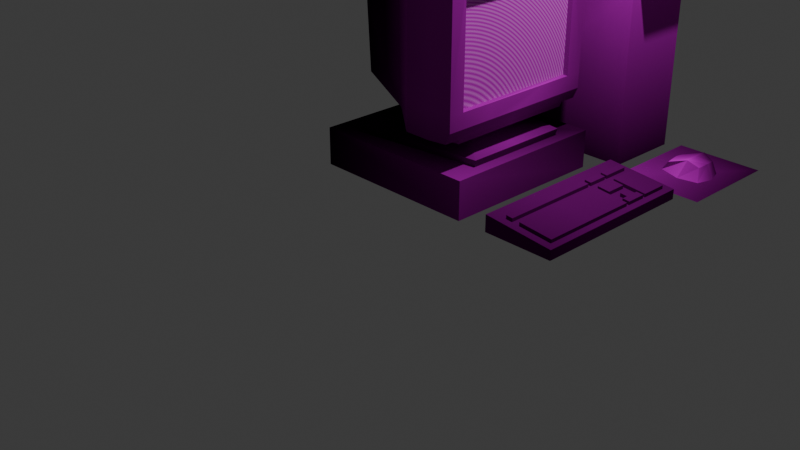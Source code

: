 # Source: ps1-pc.blend  (saved by Blender 4.3.34; exported with 4.5.12 LTS)
import bpy
from mathutils import Matrix  # noqa: F401  (used for matrix-valued properties, if any)

bpy.ops.wm.read_factory_settings(use_empty=True)
scene = bpy.context.scene
scene.name = 'Scene'

# ---- collections
col_collection = bpy.data.collections.new('Collection'); scene.collection.children.link(col_collection)
col_objects = bpy.data.collections.new('Objects'); scene.collection.children.link(col_objects)

# ---- images (referenced by path relative to the original .blend; pixels are not part of the script)
import os
ASSET_DIR = os.environ.get("B2B_ASSET_DIR", "")  # directory of the original .blend (textures are referenced by path, not embedded)
HERE = os.path.dirname(os.path.abspath(__file__))  # packed textures are extracted next to this script under _unpacked/

def load_image(name, relpath, width, height, colorspace="sRGB"):
    """Load a texture the original file referenced (path relative to the .blend, or extracted next to this script)."""
    p = next((c for c in (os.path.join(HERE, relpath), os.path.join(ASSET_DIR, relpath)) if relpath and os.path.exists(c)), "")
    if p:
        img = bpy.data.images.load(p, check_existing=True)
        img.name = name
    else:  # same state as the original file: an image datablock whose file is absent (Cycles renders it pink)
        img = bpy.data.images.new(name, width, height)
        img.source = "FILE"
        img.filepath = "//" + (relpath or name)
    img.colorspace_settings.name = colorspace
    return img
img_pc_parts_texture_png = load_image('pc-parts-texture.png', 'textures/pc-parts-texture.png', 1024, 1024, 'sRGB')
img_smpte_texture_png = load_image('smpte-texture.png', 'textures/smpte-texture.png', 1024, 1024, 'sRGB')

# ---- materials (node trees are filled in below, after node groups)
mat_ps1shading = bpy.data.materials.new('PS1Shading')
mat_ps1shading.alpha_threshold = 0.0
mat_ps1shading.roughness = 0.5
mat_ps1shading.line_color = (0.0, 0.0, 0.0, 1.0)
mat_screen = bpy.data.materials.new('Screen')

# ---- material node trees
mat_ps1shading.use_nodes = True; mat_ps1shading.node_tree.nodes.clear()
_N = mat_ps1shading.node_tree.nodes; _L = mat_ps1shading.node_tree.links
n0 = _N.new('ShaderNodeOutputMaterial'); n0.name = 'Material Output'; n0.location = (471, 305)
n1 = _N.new('ShaderNodeBsdfDiffuse'); n1.name = 'Diffuse BSDF'; n1.location = (298, 289)
n1.inputs[1].default_value = 1.0
n2 = _N.new('ShaderNodeTexImage'); n2.name = 'Image Texture'; n2.location = (-185, 314)
n2.image = img_pc_parts_texture_png
n2.interpolation = 'Closest'
n3 = _N.new('ShaderNodeMix'); n3.name = 'Mix'; n3.location = (123, 297)
n3.data_type = 'RGBA'
n3.blend_type = 'MULTIPLY'
n3.inputs[0].default_value = 0.975
n4 = _N.new('ShaderNodeVertexColor'); n4.name = 'Color Attribute'; n4.location = (-139, 1)
n4.layer_name = 'Color'
_L.new(n1.outputs[0], n0.inputs[0])
_L.new(n3.outputs[2], n1.inputs[0])
_L.new(n2.outputs[0], n3.inputs[6])
_L.new(n4.outputs[0], n3.inputs[7])
n0.is_active_output = True
mat_screen.use_nodes = True; mat_screen.node_tree.nodes.clear()
_N = mat_screen.node_tree.nodes; _L = mat_screen.node_tree.links
n0 = _N.new('ShaderNodeOutputMaterial'); n0.name = 'Material Output'; n0.location = (1098, 189)
n1 = _N.new('ShaderNodeBsdfDiffuse'); n1.name = 'Diffuse BSDF'; n1.location = (865, 184)
n1.inputs[1].default_value = 1.0
n2 = _N.new('ShaderNodeTexImage'); n2.name = 'Image Texture'; n2.location = (-184, 308)
n2.image = img_smpte_texture_png
n2.interpolation = 'Closest'
n3 = _N.new('ShaderNodeMix'); n3.name = 'Mix'; n3.location = (220, 396)
n3.data_type = 'RGBA'
n3.blend_type = 'MULTIPLY'
n3.inputs[0].default_value = 0.3812
n4 = _N.new('ShaderNodeVertexColor'); n4.name = 'Color Attribute'; n4.location = (-77, 29)
n4.layer_name = 'Color'
n5 = _N.new('ShaderNodeMapping'); n5.name = 'Mapping'; n5.location = (-407, 297)
n6 = _N.new('ShaderNodeTexCoord'); n6.name = 'Texture Coordinate'; n6.location = (-597, 300)
n7 = _N.new('ShaderNodeCombineXYZ'); n7.name = 'Combine XYZ'; n7.location = (-594, 41)
n8 = _N.new('ShaderNodeMath'); n8.name = 'Math'; n8.location = (-824, -33)
n8.operation = 'MULTIPLY'
n8.inputs[1].default_value = -0.05
n9 = _N.new('ShaderNodeMix'); n9.name = 'Mix.001'; n9.location = (589, 99)
n9.data_type = 'RGBA'
n9.blend_type = 'ADD'
n9.inputs[0].default_value = 0.2597
n10 = _N.new('ShaderNodeTexWave'); n10.name = 'Wave Texture'; n10.location = (280, -87)
n10.wave_type = 'RINGS'
n10.rings_direction = 'SPHERICAL'
n10.inputs[1].default_value = 26.9
n10.inputs[3].default_value = 0.0
n10.inputs[4].default_value = 5.0
n10.inputs[5].default_value = 0.3878
n11 = _N.new('ShaderNodeValue'); n11.name = 'Value'; n11.location = (-1020, -107)
n11.outputs[0].default_value = 223.0
n12 = _N.new('ShaderNodeMath'); n12.name = 'Math.001'; n12.location = (-135, -136)
n12.operation = 'MULTIPLY'
n12.inputs[1].default_value = 0.1
n13 = _N.new('ShaderNodeValue'); n13.name = 'Value.001'; n13.location = (77, -328)
n13.outputs[0].default_value = 223.0
_L.new(n4.outputs[0], n3.inputs[7])
_L.new(n1.outputs[0], n0.inputs[0])
_L.new(n5.outputs[0], n2.inputs[0])
_L.new(n8.outputs[0], n7.inputs[0])
_L.new(n6.outputs[2], n5.inputs[0])
_L.new(n3.outputs[2], n9.inputs[6])
_L.new(n9.outputs[2], n1.inputs[0])
_L.new(n7.outputs[0], n5.inputs[1])
_L.new(n2.outputs[0], n3.inputs[6])
_L.new(n10.outputs[0], n9.inputs[7])
_L.new(n11.outputs[0], n8.inputs[0])
_L.new(n13.outputs[0], n10.inputs[6])
n0.is_active_output = True

# ---- world
world_world = bpy.data.worlds.new('World'); scene.world = world_world
world_world.use_nodes = True; world_world.node_tree.nodes.clear()
_N = world_world.node_tree.nodes; _L = world_world.node_tree.links
n0 = _N.new('ShaderNodeOutputWorld'); n0.name = 'World Output'; n0.location = (300, 300)
n1 = _N.new('ShaderNodeBackground'); n1.name = 'Background'; n1.location = (10, 300)
n1.inputs[0].default_value = (0.05088, 0.05088, 0.05088, 1.0)
_L.new(n1.outputs[0], n0.inputs[0])
n0.is_active_output = True
world_world.color = (0.05088, 0.05088, 0.05088)
world_world.sun_shadow_jitter_overblur = 0.0

# ---- cameras
cam_camera = bpy.data.cameras.new('Camera')
cam_camera.clip_end = 100.0
cam_camera.ortho_scale = 7.314

# ---- lights
light_light = bpy.data.lights.new('Light', 'POINT')
light_light.energy = 1000.0
light_light.shadow_soft_size = 0.1

# ---- meshes
me_tower = bpy.data.meshes.new('Tower')
me_tower.from_pydata([(1.0, 1.0, 1.0), (1.0, 1.0, -1.0), (1.0, 0.1752, 1.0), (1.0, 0.1752, -1.0), (-1.0, 1.0, 1.0), (-1.0, 1.0, -1.0), (-1.0, 0.1752, 1.0), (-1.0, 0.1752, -1.0), (1.0, 1.0, 0.9268), (1.0, 0.1752, 0.9268), (1.0, 1.0, 0.835), (1.0, 0.1752, 0.835), (1.0, 0.2615, 1.0), (1.0, 0.2615, 0.9268), (1.0, 0.2615, 0.835), (1.0, 0.8986, 0.9268), (1.0, 0.8986, 1.0), (1.0, 0.8986, 0.835), (1.104, 0.8986, 0.9268), (1.104, 0.2615, 0.9268), (1.104, 0.8986, 0.835), (1.104, 0.2615, 0.835)], [], [(4, 6, 2, 12, 16, 0), (15, 16, 12, 13), (13, 12, 2, 9), (14, 11, 3, 1, 10, 17), (5, 4, 0, 8, 10, 1), (14, 13, 9, 11), (6, 4, 5, 7), (3, 11, 9, 2, 6, 7), (5, 1, 3, 7), (17, 15, 13, 14), (10, 8, 15, 17), (8, 0, 16, 15), (20, 18, 19, 21), (14, 17, 20, 21)])
_uv = me_tower.uv_layers.new(name='UVMap')
_uv.uv.foreach_set('vector', [0.8585, 0.7055, 0.9723, 0.7055, 0.9723, 0.9815, 0.9604, 0.9815, 0.8724, 0.9815, 0.8585, 0.9815, 0.799, 0.9846, 0.799, 0.9999, 0.6662, 0.9999, 0.6662, 0.9846, 0.6662, 0.9846, 0.6662, 0.9999, 0.6482, 0.9999, 0.6482, 0.9846, 0.6662, 0.9655, 0.6482, 0.9655, 0.6482, 0.583, 0.8201, 0.583, 0.8201, 0.9655, 0.799, 0.9655, 0.8329, 0.5829, 0.8329, 0.9858, 0.9997, 0.9858, 0.9997, 0.9711, 0.9997, 0.9526, 0.9997, 0.5829, 0.6662, 0.9655, 0.6662, 0.9846, 0.6482, 0.9846, 0.6482, 0.9655, 0.4306, 0.9998, 0.5864, 0.9998, 0.5864, 0.6533, 0.4306, 0.6533, 0.9997, 0.5829, 0.9997, 0.9526, 0.9997, 0.9711, 0.9997, 0.9858, 0.8329, 0.9858, 0.8329, 0.5829, 0.9767, 0.9612, 0.9767, 0.7085, 0.8589, 0.7085, 0.8589, 0.9612, 0.3691, 0.7395, 0.3691, 0.7953, 0.05271, 0.7953, 0.05271, 0.7395, 0.8201, 0.9655, 0.8201, 0.9846, 0.799, 0.9846, 0.799, 0.9655, 0.8201, 0.9846, 0.8201, 0.9999, 0.799, 0.9999, 0.799, 0.9846, 0.799, 0.9655, 0.799, 0.9846, 0.6662, 0.9846, 0.6662, 0.9655, 0.6641, 0.9416, 0.8006, 0.9416, 0.8006, 0.9655, 0.6641, 0.9655])
_ca = me_tower.color_attributes.new('Color', 'FLOAT_COLOR', 'POINT')
_ca.data.foreach_set('color', [0.7521, 0.7521, 0.7521, 1.0, 0.06775, 0.06775, 0.06775, 1.0, 0.7508, 0.7508, 0.7508, 1.0, 0.06049, 0.06049, 0.06049, 1.0, 0.02649, 0.02649, 0.02649, 1.0, 0.0, 0.0, 0.0, 1.0, 0.02843, 0.02843, 0.02843, 1.0, 0.0, 0.0, 0.0, 1.0, 0.7524, 0.7524, 0.7524, 1.0, 0.751, 0.751, 0.751, 1.0, 0.7526, 0.7526, 0.7526, 1.0, 0.7511, 0.7512, 0.7512, 1.0, 0.7516, 0.7516, 0.7516, 1.0, 0.7519, 0.7519, 0.7519, 1.0, 0.752, 0.752, 0.752, 1.0, 0.7531, 0.7531, 0.7531, 1.0, 0.7528, 0.7528, 0.7528, 1.0, 0.7533, 0.7533, 0.7533, 1.0, 0.7529, 0.753, 0.753, 1.0, 0.7517, 0.7517, 0.7517, 1.0, 0.7531, 0.7531, 0.7531, 1.0, 0.7519, 0.7519, 0.7519, 1.0])
me_tower.materials.append(mat_ps1shading)
me_tower.use_mirror_vertex_groups = False
me_tower.update()
me_monitor = bpy.data.meshes.new('Monitor')
me_monitor.from_pydata([(-0.3974, -0.3087, 0.2335), (0.4062, -0.3087, 0.2266), (-0.3974, 0.3087, 0.2335), (0.4062, 0.3087, 0.2266), (-0.7707, 0.8402, 0.086), (-0.7707, -0.8402, 0.086), (0.7707, -0.6353, 0.086), (0.7707, 0.6353, 0.086), (-0.7873, 0.8584, 0.1776), (-0.7873, -0.8584, 0.1776), (0.7873, -0.649, 0.1649), (0.7873, 0.649, 0.1649), (-0.2612, -0.7884, 0.1734), (0.2637, -0.7186, 0.1692), (0.2637, 0.7186, 0.1692), (-0.2612, 0.7884, 0.1734), (-0.2557, -0.7718, 0.086), (0.2581, -0.7034, 0.086), (0.2581, 0.7034, 0.086), (-0.2557, 0.7718, 0.086), (-0.1588, -0.3087, 0.2312), (0.1323, -0.3087, 0.2289), (0.1323, 0.3087, 0.2289), (-0.1588, 0.3087, 0.2312), (-0.7873, 0.0, 0.1776), (0.7873, 0.0, 0.1649), (-0.7707, -2.519e-09, 0.086), (0.7707, -2.519e-09, 0.086), (-0.3974, 0.0, 0.2335), (0.4062, -5.96e-08, 0.2266), (0.1323, -0.9947, 0.3865), (0.1323, -0.9947, 2.097), (0.1323, 1.005, 0.3865), (0.1323, 1.005, 2.097), (0.6916, -0.9947, 0.4067), (0.7487, -0.9947, 2.097), (0.6916, 1.005, 0.4067), (0.7487, 1.005, 2.097), (-0.1588, 0.8027, 0.5235), (-0.1588, -0.7922, 0.5235), (-0.1909, -0.7922, 1.889), (-0.1909, 0.8027, 1.889), (-0.8769, 0.5803, 0.6882), (-0.8769, -0.5697, 0.6882), (-0.9417, -0.5697, 1.723), (-0.9417, 0.5803, 1.723), (0.1323, -0.9947, 0.7151), (0.1323, 1.005, 0.7151), (0.7487, 1.005, 0.7151), (0.7487, -0.9947, 0.7151), (-0.1649, -0.7922, 0.7859), (-0.1649, 0.8027, 0.7859), (-0.8893, -0.5697, 0.8871), (-0.8893, 0.5803, 0.8871), (0.1323, -0.8081, 0.3865), (0.1323, -0.8081, 2.097), (0.6916, -0.8081, 0.4067), (0.7487, -0.8081, 2.097), (-0.1588, -0.6434, 0.5235), (-0.1909, -0.6434, 1.889), (-0.8769, -0.4625, 0.6882), (-0.9417, -0.4625, 1.723), (-0.8893, -0.4625, 0.8871), (0.7487, -0.8081, 0.7151), (0.1323, 0.8066, 2.097), (0.6916, 0.8066, 0.4067), (-0.1909, 0.6443, 1.889), (-0.9417, 0.4661, 1.723), (-0.8893, 0.4661, 0.8871), (0.1323, 0.8066, 0.3865), (0.7487, 0.8066, 2.097), (-0.1588, 0.6443, 0.5235), (-0.8769, 0.4661, 0.6882), (0.7487, 0.8066, 0.7151), (0.1323, -0.9947, 1.916), (-0.1875, -0.7922, 1.745), (-0.9348, -0.5697, 1.614), (0.1323, 1.005, 1.916), (0.7487, 1.005, 1.916), (0.7487, -0.9947, 1.916), (-0.1875, 0.8027, 1.745), (-0.9348, 0.5803, 1.614), (-0.9348, -0.4625, 1.614), (0.7487, -0.8081, 1.916), (0.7487, 0.8066, 1.916), (-0.9348, 0.4661, 1.614), (-1.055, -0.4278, 1.587), (-1.013, -0.4278, 0.9143), (-1.013, 0.4314, 0.9143), (-1.055, 0.4314, 1.587), (-0.4753, 0.7047, 0.5961), (-0.5219, 0.7047, 1.816), (-0.5219, -0.6941, 1.816), (-0.4753, -0.6941, 0.5961), (-0.4843, -0.6941, 0.8305), (-0.4843, 0.7047, 0.8305), (-0.4753, -0.5636, 0.5961), (-0.5219, -0.5636, 1.816), (-0.4753, 0.5657, 0.5961), (-0.5219, 0.5657, 1.816), (-0.517, 0.7047, 1.687), (-0.517, -0.6941, 1.687), (0.4433, 1.005, 0.3865), (0.4433, 1.005, 2.097), (0.4433, -0.9947, 0.3865), (0.4433, -0.9947, 2.097), (0.4433, -0.9947, 0.7151), (0.4433, 1.005, 0.7151), (0.4433, -0.8081, 2.097), (0.4433, -0.8081, 0.3865), (0.4433, 0.8066, 0.3865), (0.4433, 0.8066, 2.097), (0.4433, -0.9947, 1.916), (0.4433, 1.005, 1.916), (0.7487, -0.0007595, 2.097), (-0.8769, 0.001806, 0.6882), (0.1323, -0.0007595, 2.097), (0.6916, -0.0007595, 0.4067), (-0.1909, 0.0004635, 1.889), (-0.9417, 0.001806, 1.723), (-0.8893, 0.001806, 0.8871), (-0.5219, 0.001056, 1.816), (-0.4675, 0.001036, 0.5412), (0.4358, -0.0007486, 0.3351), (0.4433, -0.0007595, 2.097), (0.1323, 0.4029, 2.097), (0.6916, 0.4029, 0.4067), (-0.1909, 0.3224, 1.889), (-0.9417, 0.2339, 1.723), (-0.4675, 0.3962, 0.5412), (0.13, 0.3962, 0.3351), (0.7487, 0.4029, 2.097), (-0.1562, 0.3962, 0.4698), (0.7487, 0.4029, 0.7151), (-0.5219, 0.2834, 1.816), (0.4358, 0.3962, 0.3351), (0.4433, 0.4029, 2.097), (0.13, -0.3977, 0.3351), (0.7487, -0.4044, 2.097), (-0.1562, -0.3977, 0.4698), (0.7487, -0.4044, 0.7151), (-0.5219, -0.2813, 1.816), (0.4358, -0.3977, 0.3351), (0.4433, -0.4044, 2.097), (0.1323, -0.4044, 2.097), (0.6916, -0.4044, 0.4067), (-0.1909, -0.3215, 1.889), (-0.9417, -0.2303, 1.723), (-0.4675, -0.3977, 0.5412), (0.1323, 0.3087, 0.2636), (-0.1588, 0.3087, 0.2636), (-0.3974, -0.3087, 0.2636), (-0.3974, 0.000927, 0.2636), (0.4062, 0.3087, 0.2636), (0.4062, -0.0006607, 0.2636), (-0.3974, 0.3087, 0.2636), (0.1323, -0.3087, 0.2636), (-0.1588, -0.3087, 0.2636), (0.4062, -0.3087, 0.2636), (0.6922, -0.8031, 0.7189), (0.6922, -0.8031, 1.912), (0.6922, 0.8015, 1.912), (0.6922, 0.8015, 0.7189), (0.1323, 1.005, 0.5345), (0.7487, 1.005, 0.5345), (0.7487, -0.9947, 0.5345), (0.1323, -0.9947, 0.5345), (0.7487, -0.8081, 0.5345), (0.7487, 0.8066, 0.5345), (0.4433, 1.005, 0.5345), (0.4433, -0.9947, 0.5345), (0.7487, -0.0007595, 0.5345), (0.7487, 0.4029, 0.5345), (0.7487, -0.4044, 0.5345), (0.13, -0.7947, 0.3351), (-0.1562, -0.6327, 0.4698), (-0.4675, -0.5542, 0.5412), (-0.8623, -0.4548, 0.6317), (0.4358, -0.7947, 0.3351), (0.6801, 0.3962, 0.3549), (0.6801, 0.7932, 0.3549), (0.4358, 0.7932, 0.3351), (0.13, 0.7932, 0.3351), (-0.1562, 0.6336, 0.4698), (-0.4675, 0.5563, 0.5412), (-0.8623, 0.4583, 0.6317), (0.6801, -0.7947, 0.3549), (0.6801, -0.3977, 0.3549), (0.6801, -0.0007486, 0.3549), (-0.6649, 0.001405, 0.5865), (-0.8623, 0.001775, 0.6317)], [(135, 142)], [(1, 29, 25, 10), (25, 11, 7, 27), (24, 9, 5, 26), (15, 8, 4, 19), (13, 10, 6, 17), (28, 0, 9, 24), (21, 1, 10, 13), (29, 3, 11, 25), (23, 2, 8, 15), (3, 22, 14, 11), (22, 23, 15, 14), (0, 20, 12, 9), (20, 21, 13, 12), (9, 12, 16, 5), (12, 13, 17, 16), (11, 14, 18, 7), (14, 15, 19, 18), (2, 28, 24, 8), (8, 24, 26, 4), (10, 25, 27, 6), (16, 17, 6, 27, 7, 18, 19, 4, 26, 5), (64, 33, 41, 66), (113, 103, 37, 78), (112, 105, 31, 74), (109, 56, 34, 104), (108, 55, 31, 105), (38, 90, 42, 53, 95, 51), (54, 30, 39, 58), (74, 31, 40, 75), (85, 67, 45, 81), (101, 92, 44, 76), (99, 91, 45, 67), (96, 93, 43, 60), (50, 94, 52, 43, 93, 39), (47, 163, 32, 38, 51), (77, 47, 51, 80), (100, 95, 53, 81), (170, 106, 46, 166), (169, 107, 48, 164), (114, 138, 57, 35, 79, 49, 165, 167, 173, 140, 63, 83, 84, 73, 133, 172, 168, 164, 48, 78, 37, 70, 131), (72, 68, 53, 42), (92, 97, 61, 44), (76, 44, 61, 82), (145, 56, 186, 187), (143, 144, 55, 108), (72, 98, 184, 185), (31, 55, 59, 40), (102, 36, 65, 110), (103, 33, 64, 111), (32, 69, 71, 38), (90, 98, 72, 42), (68, 72, 115, 120), (134, 99, 67, 128), (125, 64, 66, 127), (85, 68, 88, 89), (52, 76, 82, 62), (91, 100, 81, 45), (33, 77, 80, 41), (94, 101, 76, 52), (68, 85, 81, 53), (46, 74, 75, 50), (106, 112, 74, 46), (107, 113, 78, 48), (86, 89, 88, 87), (62, 82, 86, 87), (82, 85, 89, 86), (98, 71, 183, 184), (50, 75, 101, 94), (41, 80, 100, 91), (127, 66, 99, 134), (38, 71, 98, 90), (40, 59, 97, 92), (110, 65, 180, 181), (80, 51, 95, 100), (58, 39, 93, 96), (66, 41, 91, 99), (75, 40, 92, 101), (47, 77, 113, 107), (49, 79, 112, 106), (37, 103, 111, 70), (32, 102, 110, 69), (109, 54, 174, 178), (138, 143, 108, 57), (163, 47, 107, 169), (165, 49, 106, 170), (57, 108, 105, 35), (54, 109, 104, 30), (79, 35, 105, 112), (77, 33, 103, 113), (131, 136, 124, 114), (130, 135, 153, 149), (135, 123, 154, 153), (146, 118, 121, 141), (83, 63, 159, 160), (144, 116, 118, 146), (119, 128, 67, 85, 82, 61, 147), (141, 121, 119, 147), (71, 69, 182, 183), (136, 125, 116, 124), (122, 129, 155, 152), (56, 109, 178, 186), (172, 133, 140, 173, 171), (111, 64, 125, 136), (58, 96, 176, 175), (120, 62, 87, 88, 68), (115, 72, 185, 190), (54, 58, 175, 174), (70, 111, 136, 131), (118, 127, 134, 121), (116, 125, 127, 118), (121, 134, 128, 119), (120, 115, 60, 62), (97, 141, 147, 61), (55, 144, 146, 59), (59, 146, 141, 97), (114, 124, 143, 138), (123, 142, 158, 154), (129, 132, 150, 155), (124, 116, 144, 143), (139, 148, 151, 157), (137, 139, 157, 156), (132, 130, 149, 150), (142, 137, 156, 158), (148, 122, 152, 151), (153, 3, 22, 149), (155, 2, 28, 152), (157, 20, 21, 156), (158, 1, 29, 154), (149, 22, 23, 150), (156, 21, 1, 158), (150, 23, 2, 155), (154, 29, 3, 153), (151, 0, 20, 157), (152, 28, 0, 151), (162, 161, 160, 159), (83, 160, 161, 84), (73, 84, 161, 162), (133, 73, 162, 159, 63, 140), (117, 171, 173, 145), (65, 168, 172, 126), (126, 172, 171, 117), (34, 165, 170, 104), (32, 163, 169, 102), (36, 164, 168, 65), (145, 173, 167, 56), (102, 169, 164, 36), (56, 167, 165, 34), (104, 170, 166, 30), (43, 52, 62, 60), (30, 166, 46, 50, 39), (117, 145, 187, 188), (137, 174, 175, 139), (142, 187, 186, 178), (184, 129, 122, 189, 190, 185), (139, 175, 176, 148), (137, 142, 178, 174), (135, 179, 188, 123), (122, 148, 176, 177, 190, 189), (182, 130, 132, 183), (181, 180, 179, 135), (183, 132, 129, 184), (182, 181, 135, 130), (123, 188, 187, 142), (60, 115, 190, 177), (126, 117, 188, 179), (96, 60, 177, 176), (65, 126, 179, 180), (69, 110, 181, 182)])
me_monitor.polygons.foreach_set('material_index', [0, 0, 0, 0, 0, 0, 0, 0, 0, 0, 0, 0, 0, 0, 0, 0, 0, 0, 0, 0, 0, 0, 0, 0, 0, 0, 0, 0, 0, 0, 0, 0, 0, 0, 0, 0, 0, 0, 0, 0, 0, 0, 0, 0, 0, 0, 0, 0, 0, 0, 0, 0, 0, 0, 0, 0, 0, 0, 0, 0, 0, 0, 0, 0, 0, 0, 0, 0, 0, 0, 0, 0, 0, 0, 0, 0, 0, 0, 0, 0, 0, 0, 0, 0, 0, 0, 0, 0, 0, 0, 0, 0, 0, 0, 0, 0, 0, 0, 0, 0, 0, 0, 0, 0, 0, 0, 0, 0, 0, 0, 0, 0, 0, 0, 0, 0, 0, 0, 0, 0, 0, 0, 0, 0, 0, 0, 0, 0, 0, 0, 0, 0, 0, 0, 1, 0, 0, 0, 0, 0, 0, 0, 0, 0, 0, 0, 0, 0, 0, 0, 0, 0, 0, 0, 0, 0, 0, 0, 0, 0, 0, 0, 0, 0, 0, 0, 0, 0])
_uv = me_monitor.uv_layers.new(name='UVMap')
_uv.uv.foreach_set('vector', [0.06354, 0.6023, 0.1248, 0.6023, 0.1248, 0.5703, -0.0006207, 0.5713, 0.1248, 0.5747, 0.2496, 0.575, 0.249, 0.5549, 0.1245, 0.5555, 0.1228, 0.5692, 0.2429, 0.5692, 0.2404, 0.5564, 0.1228, 0.5564, 0.08792, 0.5685, 0.01024, 0.5691, 0.0127, 0.5556, 0.08874, 0.5556, 0.1654, 0.5678, 0.2427, 0.5672, 0.2403, 0.5556, 0.1646, 0.5556, 0.1228, 0.601, 0.166, 0.601, 0.2429, 0.5692, 0.1228, 0.5692, 0.146, 0.6042, 0.1865, 0.6038, 0.2427, 0.5672, 0.1654, 0.5678, 0.1248, 0.6023, 0.1861, 0.6023, 0.2506, 0.5707, 0.1248, 0.5703, 0.103, 0.6045, 0.06782, 0.6049, 0.01024, 0.5691, 0.08792, 0.5685, 0.1865, 0.6038, 0.146, 0.6042, 0.1654, 0.5678, 0.2427, 0.5672, 0.146, 0.6042, 0.103, 0.6045, 0.08792, 0.5685, 0.1654, 0.5678, 0.06782, 0.6049, 0.103, 0.6045, 0.08792, 0.5685, 0.01024, 0.5691, 0.103, 0.6045, 0.146, 0.6042, 0.1654, 0.5678, 0.08792, 0.5685, 0.01024, 0.5691, 0.08792, 0.5685, 0.08874, 0.5556, 0.0127, 0.5556, 0.08792, 0.5685, 0.1654, 0.5678, 0.1646, 0.5556, 0.08874, 0.5556, 0.2427, 0.5672, 0.1654, 0.5678, 0.1646, 0.5556, 0.2403, 0.5556, 0.1654, 0.5678, 0.08792, 0.5685, 0.08874, 0.5556, 0.1646, 0.5556, 0.07957, 0.601, 0.1228, 0.601, 0.1228, 0.5692, 0.002645, 0.5692, 0.002645, 0.5692, 0.1228, 0.5692, 0.1228, 0.5564, 0.005184, 0.5564, 0.0004224, 0.5757, 0.1248, 0.5747, 0.1245, 0.5555, 0.0006625, 0.5546, 0.6996, 0.6281, 0.7459, 0.6343, 0.7922, 0.6405, 0.7922, 0.6978, 0.7922, 0.7551, 0.7459, 0.7612, 0.6996, 0.7674, 0.6531, 0.7736, 0.6531, 0.6978, 0.6531, 0.622, 0.7904, 0.771, 0.7904, 0.7894, 0.7571, 0.7894, 0.7571, 0.771, 0.954, 0.9726, 0.954, 0.9973, 0.9957, 0.9973, 0.9957, 0.9726, 0.954, 0.9726, 0.954, 0.9973, 0.9114, 0.9973, 0.9114, 0.9726, 0.7345, 0.6486, 0.7825, 0.6486, 0.7825, 0.6846, 0.7345, 0.6846, 0.9167, 0.7362, 0.8722, 0.7362, 0.8722, 0.7095, 0.9167, 0.7095, 0.984, 0.5923, 0.908, 0.5923, 0.8326, 0.5923, 0.8334, 0.6975, 0.9043, 0.6987, 0.9823, 0.7033, 0.573, 0.9032, 0.5493, 0.9126, 0.5604, 0.8654, 0.5793, 0.8579, 0.793, 0.7751, 0.793, 0.7954, 0.757, 0.7722, 0.7573, 0.756, 0.9397, 0.9752, 0.9606, 0.9752, 0.9606, 0.997, 0.9396, 0.997, 0.9245, 0.9188, 0.924, 0.9427, 0.846, 0.9269, 0.8469, 0.9066, 0.9744, 0.9732, 0.9744, 0.994, 0.9055, 0.994, 0.9055, 0.9732, 0.5734, 0.8136, 0.5568, 0.8202, 0.5524, 0.7629, 0.566, 0.7575, 0.9771, 0.6963, 0.9167, 0.6984, 0.8371, 0.696, 0.8346, 0.5969, 0.8589, 0.5785, 0.9777, 0.596, 0.7905, 0.6449, 0.7905, 0.6215, 0.7905, 0.6023, 0.7515, 0.6201, 0.7507, 0.6541, 0.7917, 0.5968, 0.7917, 0.7585, 0.744, 0.7585, 0.744, 0.5968, 0.9315, 0.9731, 0.9348, 0.8206, 0.86, 0.8324, 0.8539, 0.9731, 0.954, 0.7837, 0.954, 0.8084, 0.9114, 0.8084, 0.9114, 0.7837, 0.954, 0.7837, 0.954, 0.8084, 0.9957, 0.8084, 0.9957, 0.7837, 0.2112, 0.9998, 0.1256, 0.9998, 0.03989, 0.9998, 0.0002891, 0.9998, 0.0002891, 0.9613, 0.0002891, 0.7065, 0.0002891, 0.6682, 0.03911, 0.6682, 0.1256, 0.6682, 0.1256, 0.7065, 0.03872, 0.7065, 0.03872, 0.9613, 0.3828, 0.9613, 0.3828, 0.7065, 0.2969, 0.7065, 0.2969, 0.6682, 0.3832, 0.6682, 0.4247, 0.6682, 0.4247, 0.7065, 0.4247, 0.9613, 0.4247, 0.9998, 0.3826, 0.9998, 0.2969, 0.9998, 0.9358, 0.6901, 0.9358, 0.7465, 0.9034, 0.7465, 0.9034, 0.6901, 0.9744, 0.7849, 0.9744, 0.8044, 0.9055, 0.8044, 0.9055, 0.7849, 0.9399, 0.7771, 0.9609, 0.7771, 0.9609, 0.7976, 0.9399, 0.7976, 0.08563, 0.5829, 0.03254, 0.5829, 0.03431, 0.5733, 0.08651, 0.5733, 0.9167, 0.794, 0.8722, 0.794, 0.8722, 0.7362, 0.9167, 0.7362, 0.2483, 0.5877, 0.1837, 0.5877, 0.1824, 0.568, 0.2459, 0.568, 0.7904, 0.6042, 0.7904, 0.6215, 0.7571, 0.6215, 0.7571, 0.6042, 0.733, 0.6924, 0.7809, 0.6924, 0.7809, 0.7307, 0.733, 0.7307, 0.9174, 0.9994, 0.8729, 0.9994, 0.8729, 0.971, 0.9174, 0.971, 0.5415, 0.7161, 0.5685, 0.7185, 0.5871, 0.7601, 0.5656, 0.7582, 0.5751, 0.8025, 0.594, 0.8042, 0.6027, 0.8601, 0.5872, 0.8587, 0.9582, 0.9586, 0.9126, 0.9592, 0.9111, 0.8527, 0.9568, 0.8521, 0.9738, 0.9286, 0.9738, 0.9708, 0.9049, 0.9708, 0.9049, 0.9286, 0.7914, 0.6451, 0.7914, 0.5981, 0.7495, 0.5981, 0.7495, 0.6451, 0.5834, 0.9058, 0.5761, 0.7889, 0.5959, 0.7933, 0.6027, 0.9015, 0.9884, 0.7158, 0.9884, 0.9218, 0.9579, 0.9218, 0.9579, 0.7158, 0.924, 0.9427, 0.9245, 0.9188, 0.8469, 0.9066, 0.846, 0.9269, 0.7913, 0.802, 0.7913, 0.7785, 0.7485, 0.7563, 0.748, 0.775, 0.941, 0.8202, 0.9377, 0.9727, 0.8601, 0.9727, 0.8662, 0.832, 0.9358, 0.7465, 0.9358, 0.9526, 0.9034, 0.9526, 0.9034, 0.7465, 0.792, 0.7219, 0.7923, 0.5993, 0.7497, 0.5993, 0.7497, 0.7159, 0.954, 0.8084, 0.954, 0.9726, 0.9114, 0.9726, 0.9114, 0.8084, 0.954, 0.8084, 0.954, 0.9726, 0.9957, 0.9726, 0.9957, 0.8084, 0.9739, 0.7209, 0.834, 0.7209, 0.834, 0.5987, 0.9739, 0.5987, 0.6075, 0.7108, 0.6002, 0.8277, 0.5809, 0.8233, 0.5876, 0.7152, 0.9064, 0.7333, 0.9064, 0.8826, 0.887, 0.8771, 0.887, 0.7389, 0.1837, 0.5877, 0.1328, 0.5877, 0.1324, 0.568, 0.1824, 0.568, 0.9872, 0.8012, 0.9861, 0.974, 0.9249, 0.974, 0.9282, 0.8105, 0.9855, 0.9552, 0.9857, 0.9284, 0.9245, 0.9188, 0.924, 0.9427, 0.9579, 0.9223, 0.9579, 0.9719, 0.9036, 0.9719, 0.9036, 0.9223, 0.5656, 0.7582, 0.5871, 0.7601, 0.594, 0.8042, 0.5751, 0.8025, 0.9582, 0.7519, 0.9582, 0.7748, 0.9039, 0.7748, 0.9039, 0.7519, 0.06207, 0.5877, 0.00686, 0.5889, 0.00686, 0.5692, 0.06207, 0.568, 0.9866, 0.9734, 0.9878, 0.8007, 0.9288, 0.81, 0.9254, 0.9734, 0.5793, 0.8579, 0.5604, 0.8654, 0.5568, 0.8202, 0.5734, 0.8136, 0.9582, 0.9731, 0.9582, 0.9975, 0.9039, 0.9975, 0.9039, 0.9731, 0.9857, 0.9284, 0.9855, 0.9552, 0.924, 0.9427, 0.9245, 0.9188, 0.9114, 0.8084, 0.9114, 0.9726, 0.954, 0.9726, 0.954, 0.8084, 0.9957, 0.8084, 0.9957, 0.9726, 0.954, 0.9726, 0.954, 0.8084, 0.9601, 0.9992, 0.9164, 0.9992, 0.9164, 0.9707, 0.9601, 0.9707, 0.673, 0.6924, 0.733, 0.6924, 0.733, 0.7307, 0.673, 0.7307, 0.03562, 0.5877, 0.1126, 0.589, 0.1126, 0.5693, 0.03562, 0.568, 0.9604, 0.794, 0.9167, 0.794, 0.9167, 0.7362, 0.9604, 0.7362, 0.9114, 0.7837, 0.9114, 0.8084, 0.954, 0.8084, 0.954, 0.7837, 0.9957, 0.7837, 0.9957, 0.8084, 0.954, 0.8084, 0.954, 0.7837, 0.9604, 0.7362, 0.9167, 0.7362, 0.9167, 0.7095, 0.9604, 0.7095, 0.6745, 0.6486, 0.7345, 0.6486, 0.7345, 0.6846, 0.6745, 0.6846, 0.9957, 0.9726, 0.9957, 0.9973, 0.954, 0.9973, 0.954, 0.9726, 0.9114, 0.9726, 0.9114, 0.9973, 0.954, 0.9973, 0.954, 0.9726, 0.9604, 0.9095, 0.9167, 0.9095, 0.9167, 0.8517, 0.9604, 0.8517, 0.1003, 0.5996, 0.04811, 0.5996, 0.05434, 0.5614, 0.1003, 0.5614, 0.2409, 0.6024, 0.1287, 0.6024, 0.1288, 0.5682, 0.2147, 0.5682, 0.9582, 0.8244, 0.9582, 0.8739, 0.9039, 0.874, 0.9039, 0.8244, 0.03599, 0.9566, 0.03599, 0.7079, 0.04657, 0.7079, 0.04657, 0.9566, 0.7904, 0.6589, 0.7904, 0.6962, 0.7571, 0.6963, 0.7571, 0.6589, 0.965, 0.8829, 0.9649, 0.9273, 0.9648, 0.9716, 0.9439, 0.9716, 0.9441, 0.7941, 0.9651, 0.7941, 0.965, 0.8385, 0.9744, 0.8466, 0.9744, 0.8888, 0.9055, 0.8888, 0.9055, 0.8466, 0.1328, 0.5877, 0.08412, 0.5877, 0.08633, 0.568, 0.1324, 0.568, 0.9167, 0.9095, 0.8722, 0.9095, 0.8722, 0.8517, 0.9167, 0.8517, 0.1226, 0.5986, 0.06859, 0.5986, 0.07957, 0.559, 0.1226, 0.559, 0.005852, 0.5877, 0.03409, 0.5877, 0.03714, 0.568, 0.005852, 0.568, 0.2969, 0.6682, 0.2969, 0.7065, 0.1256, 0.7065, 0.1256, 0.6682, 0.2112, 0.6682, 0.9167, 0.9715, 0.8722, 0.9715, 0.8722, 0.9137, 0.9167, 0.9137, 0.1328, 0.5877, 0.1837, 0.5877, 0.1824, 0.568, 0.1324, 0.568, 0.609, 0.7674, 0.609, 0.8309, 0.5921, 0.8262, 0.5921, 0.7087, 0.609, 0.704, 0.1236, 0.5842, 0.004882, 0.5842, 0.006868, 0.567, 0.1236, 0.567, 0.08412, 0.5877, 0.1328, 0.5877, 0.1324, 0.568, 0.08633, 0.568, 0.9612, 0.972, 0.9174, 0.972, 0.9174, 0.9142, 0.9612, 0.9142, 0.9582, 0.8739, 0.9582, 0.9236, 0.9039, 0.9236, 0.9039, 0.874, 0.7904, 0.6962, 0.7904, 0.7336, 0.7571, 0.7336, 0.7571, 0.6963, 0.9744, 0.8888, 0.9744, 0.931, 0.9055, 0.931, 0.9055, 0.8888, 0.9568, 0.8521, 0.9111, 0.8527, 0.9097, 0.7462, 0.9553, 0.7456, 0.9744, 0.8044, 0.9744, 0.8466, 0.9055, 0.8466, 0.9055, 0.8044, 0.7904, 0.6215, 0.7904, 0.6589, 0.7571, 0.6589, 0.7571, 0.6215, 0.9582, 0.7748, 0.9582, 0.8244, 0.9039, 0.8244, 0.9039, 0.7748, 0.9604, 0.8517, 0.9167, 0.8517, 0.9167, 0.794, 0.9604, 0.794, 0.1287, 0.6024, 0.01655, 0.6024, 0.04316, 0.5682, 0.1288, 0.5682, 0.2024, 0.5996, 0.1492, 0.5996, 0.1492, 0.5614, 0.1893, 0.5614, 0.9167, 0.8517, 0.8722, 0.8517, 0.8722, 0.794, 0.9167, 0.794, 0.1031, 0.6035, 0.02977, 0.6035, 0.04706, 0.5569, 0.1023, 0.5569, 0.1697, 0.6015, 0.1023, 0.6015, 0.1023, 0.5573, 0.1697, 0.5573, 0.1492, 0.5996, 0.1003, 0.5996, 0.1003, 0.5614, 0.1492, 0.5614, 0.2417, 0.6015, 0.1697, 0.6015, 0.1697, 0.5573, 0.2332, 0.5573, 0.1771, 0.5986, 0.1226, 0.5986, 0.1226, 0.559, 0.166, 0.559, 0.1865, 0.5842, 0.1865, 0.5788, 0.146, 0.5791, 0.146, 0.5842, 0.0768, 0.5837, 0.0768, 0.5795, 0.12, 0.5795, 0.1199, 0.5837, 0.103, 0.5836, 0.103, 0.5788, 0.146, 0.5785, 0.146, 0.5836, 0.0656, 0.6019, 0.0656, 0.5946, 0.1264, 0.5946, 0.1263, 0.6019, 0.146, 0.5842, 0.146, 0.5791, 0.103, 0.5795, 0.103, 0.5842, 0.146, 0.5836, 0.146, 0.5785, 0.1865, 0.5782, 0.1865, 0.5836, 0.103, 0.5842, 0.103, 0.5795, 0.06782, 0.5798, 0.06782, 0.5842, 0.1263, 0.6019, 0.1264, 0.5946, 0.1872, 0.5946, 0.1872, 0.6019, 0.06782, 0.5836, 0.06782, 0.5792, 0.103, 0.5788, 0.103, 0.5836, 0.1199, 0.5837, 0.12, 0.5795, 0.1632, 0.5795, 0.1632, 0.5837, 1.0, 0.0, 1.0, 1.0, 0.0, 1.0, 0.0, 0.0, 0.04355, 0.9636, 0.04355, 0.9553, 0.3785, 0.9553, 0.3782, 0.9636, 0.3825, 0.7069, 0.3825, 0.9561, 0.3708, 0.9561, 0.3708, 0.7069, 0.2964, 0.7031, 0.3787, 0.7031, 0.3787, 0.7183, 0.0434, 0.7183, 0.0434, 0.7031, 0.1251, 0.7031, 0.2112, 0.6368, 0.2112, 0.6682, 0.1256, 0.6682, 0.1256, 0.6368, 0.3826, 0.6368, 0.3826, 0.6682, 0.2969, 0.6682, 0.2969, 0.6368, 0.2969, 0.6368, 0.2969, 0.6682, 0.2112, 0.6682, 0.2112, 0.6368, 0.9879, 0.7662, 0.9957, 0.7837, 0.954, 0.7837, 0.954, 0.7634, 0.9114, 0.7634, 0.9114, 0.7837, 0.954, 0.7837, 0.954, 0.7634, 0.4247, 0.6368, 0.4247, 0.6682, 0.3826, 0.6682, 0.3826, 0.6368, 0.1256, 0.6368, 0.1256, 0.6682, 0.03989, 0.6682, 0.03989, 0.6368, 0.954, 0.7634, 0.954, 0.7837, 0.9957, 0.7837, 0.9879, 0.7662, 0.03989, 0.6368, 0.03989, 0.6682, 0.0002891, 0.6682, 0.0002891, 0.6368, 0.954, 0.7634, 0.954, 0.7837, 0.9114, 0.7837, 0.9114, 0.7634, 0.9093, 0.7216, 0.955, 0.721, 0.9553, 0.7456, 0.9097, 0.7462, 0.7918, 0.6044, 0.7918, 0.6209, 0.7918, 0.6411, 0.7586, 0.649, 0.7593, 0.6197, 0.1387, 0.5829, 0.08563, 0.5829, 0.08651, 0.5733, 0.1387, 0.5733, 0.5873, 0.7865, 0.5873, 0.8131, 0.5682, 0.8022, 0.5682, 0.7865, 0.6078, 0.7865, 0.6242, 0.7865, 0.6242, 0.8131, 0.6078, 0.8131, 0.5473, 0.7225, 0.5473, 0.7333, 0.5473, 0.7598, 0.5341, 0.7597, 0.5208, 0.7597, 0.5208, 0.7291, 0.5682, 0.7865, 0.5682, 0.8022, 0.5473, 0.797, 0.5473, 0.7865, 0.5873, 0.7865, 0.6078, 0.7865, 0.6078, 0.8131, 0.5873, 0.8131, 0.6078, 0.7333, 0.6242, 0.7333, 0.6242, 0.7599, 0.6078, 0.7599, 0.5473, 0.7598, 0.5473, 0.7865, 0.5473, 0.797, 0.5208, 0.7903, 0.5208, 0.7597, 0.5341, 0.7597, 0.5873, 0.7067, 0.5873, 0.7333, 0.5682, 0.7333, 0.5682, 0.7174, 0.6078, 0.7067, 0.6242, 0.7067, 0.6242, 0.7333, 0.6078, 0.7333, 0.5682, 0.7174, 0.5682, 0.7333, 0.5473, 0.7333, 0.5473, 0.7225, 0.5873, 0.7067, 0.6078, 0.7067, 0.6078, 0.7333, 0.5873, 0.7333, 0.6078, 0.7599, 0.6242, 0.7599, 0.6242, 0.7865, 0.6078, 0.7865, 0.2423, 0.5842, 0.1236, 0.5842, 0.1236, 0.567, 0.2403, 0.567, 0.1918, 0.5829, 0.1387, 0.5829, 0.1387, 0.5733, 0.1909, 0.5733, 0.1837, 0.5877, 0.2483, 0.5877, 0.2459, 0.568, 0.1824, 0.568, 0.2449, 0.5829, 0.1918, 0.5829, 0.1909, 0.5733, 0.2431, 0.5733, 0.1049, 0.5877, 0.03562, 0.5877, 0.03562, 0.568, 0.1049, 0.568])
_ca = me_monitor.color_attributes.new('Color', 'FLOAT_COLOR', 'POINT')
_ca.data.foreach_set('color', [0.01782, 0.01782, 0.01782, 1.0, 0.397, 0.397, 0.397, 1.0, 0.0113, 0.0113, 0.0113, 1.0, 0.2478, 0.2478, 0.2478, 1.0, 0.0, 0.0, 0.0, 1.0, 0.0, 0.0, 0.0, 1.0, 0.2612, 0.2612, 0.2612, 1.0, 0.1408, 0.1408, 0.1408, 1.0, 0.0, 0.0, 0.0, 1.0, 0.0, 0.0, 0.0, 1.0, 0.309, 0.309, 0.309, 1.0, 0.1724, 0.1724, 0.1724, 1.0, 0.009429, 0.009429, 0.009429, 1.0, 0.1052, 0.1052, 0.1052, 1.0, 0.04661, 0.04661, 0.04661, 1.0, 0.0004094, 0.0004094, 0.0004094, 1.0, 0.0, 0.0, 0.0, 1.0, 0.08446, 0.08446, 0.08446, 1.0, 0.03263, 0.03263, 0.03263, 1.0, 0.0003184, 0.0003184, 0.0003184, 1.0, 0.09221, 0.09221, 0.09221, 1.0, 0.1813, 0.1813, 0.1813, 1.0, 0.106, 0.106, 0.106, 1.0, 0.05351, 0.05351, 0.05351, 1.0, 0.0, 0.0, 0.0, 1.0, 0.4013, 0.4013, 0.4013, 1.0, 0.0, 0.0, 0.0, 1.0, 0.3354, 0.3354, 0.3354, 1.0, 0.03406, 0.03406, 0.03406, 1.0, 0.4079, 0.4079, 0.4079, 1.0, 0.2298, 0.2298, 0.2298, 1.0, 0.3618, 0.3618, 0.3618, 1.0, 0.07005, 0.07005, 0.07005, 1.0, 0.2647, 0.2647, 0.2647, 1.0, 0.3225, 0.3225, 0.3225, 1.0, 0.4513, 0.4513, 0.4513, 1.0, 0.2016, 0.2016, 0.2016, 1.0, 0.3722, 0.3722, 0.3722, 1.0, 0.04979, 0.04979, 0.04979, 1.0, 0.1474, 0.1474, 0.1474, 1.0, 0.2099, 0.2099, 0.2099, 1.0, 0.2598, 0.2598, 0.2598, 1.0, 0.0, 0.0, 0.0, 1.0, 0.0, 0.0, 0.0, 1.0, 3.862e-05, 3.862e-05, 3.862e-05, 1.0, 0.0002474, 0.0002474, 0.0002474, 1.0, 0.3737, 0.3737, 0.3737, 1.0, 0.2311, 0.2311, 0.2311, 1.0, 0.3462, 0.3462, 0.3462, 1.0, 0.4604, 0.4604, 0.4604, 1.0, 0.2009, 0.2009, 0.2009, 1.0, 0.1431, 0.1431, 0.1431, 1.0, 0.0004406, 0.0004406, 0.0004406, 1.0, 1.064e-05, 1.064e-05, 1.064e-05, 1.0, 0.2684, 0.2684, 0.2684, 1.0, 0.437, 0.437, 0.437, 1.0, 0.4017, 0.4017, 0.4017, 1.0, 0.5285, 0.5285, 0.5285, 1.0, 0.1729, 0.1729, 0.1729, 1.0, 0.1857, 0.1857, 0.1857, 1.0, 0.0, 0.0, 0.0, 1.0, 0.001473, 0.001473, 0.001473, 1.0, 0.00226, 0.00226, 0.00226, 1.0, 0.5555, 0.5555, 0.5555, 1.0, 0.3549, 0.3549, 0.3549, 1.0, 0.2845, 0.2845, 0.2845, 1.0, 0.1847, 0.1847, 0.1847, 1.0, 0.0001254, 0.0001254, 0.0001254, 1.0, 2.429e-05, 2.429e-05, 2.429e-05, 1.0, 0.0686, 0.0686, 0.0686, 1.0, 0.449, 0.449, 0.449, 1.0, 0.05355, 0.05355, 0.05355, 1.0, 0.0, 0.0, 0.0, 1.0, 0.4588, 0.4588, 0.4588, 1.0, 0.4188, 0.4188, 0.4188, 1.0, 0.1913, 0.1913, 0.1913, 1.0, 0.0006355, 0.0006355, 0.0006355, 1.0, 0.3034, 0.3034, 0.3034, 1.0, 0.4182, 0.4182, 0.4182, 1.0, 0.513, 0.513, 0.513, 1.0, 0.3014, 0.3014, 0.3014, 1.0, 0.000119, 0.000119, 0.000119, 1.0, 0.002459, 0.002459, 0.002459, 1.0, 0.5928, 0.5928, 0.5928, 1.0, 0.5011, 0.5011, 0.5011, 1.0, 6.149e-05, 6.149e-05, 6.149e-05, 1.0, 5.806e-06, 5.806e-06, 5.806e-06, 1.0, 0.0, 0.0, 0.0, 1.0, 0.0, 0.0, 0.0, 1.0, 2.82e-06, 2.82e-06, 2.82e-06, 1.0, 0.03351, 0.03351, 0.03351, 1.0, 0.03734, 0.03734, 0.03734, 1.0, 0.01002, 0.01002, 0.01002, 1.0, 0.09156, 0.09156, 0.09156, 1.0, 0.05436, 0.05436, 0.05436, 1.0, 0.08293, 0.08293, 0.08293, 1.0, 0.09021, 0.09021, 0.09021, 1.0, 0.008112, 0.008112, 0.008112, 1.0, 0.02822, 0.02822, 0.02822, 1.0, 0.03298, 0.03298, 0.03298, 1.0, 0.05003, 0.05003, 0.05003, 1.0, 0.01736, 0.01736, 0.01736, 1.0, 0.1662, 0.1662, 0.1662, 1.0, 0.3197, 0.3197, 0.3197, 1.0, 0.2955, 0.2955, 0.2955, 1.0, 0.4317, 0.4317, 0.4317, 1.0, 0.4428, 0.4428, 0.4428, 1.0, 0.3089, 0.3089, 0.3089, 1.0, 0.5099, 0.5099, 0.5099, 1.0, 0.3733, 0.3733, 0.3733, 1.0, 0.225, 0.225, 0.225, 1.0, 0.4181, 0.4181, 0.4181, 1.0, 0.4919, 0.4919, 0.4919, 1.0, 0.3718, 0.3718, 0.3718, 1.0, 0.6612, 0.6612, 0.6612, 1.0, 0.003787, 0.003787, 0.003787, 1.0, 0.5672, 0.5672, 0.5672, 1.0, 0.7073, 0.7073, 0.7073, 1.0, 0.1497, 0.1497, 0.1497, 1.0, 0.003926, 0.003926, 0.003926, 1.0, 0.04048, 0.04048, 0.04048, 1.0, 0.02926, 0.02926, 0.02926, 1.0, 0.08799, 0.08799, 0.08799, 1.0, 0.5312, 0.5312, 0.5312, 1.0, 0.6427, 0.6427, 0.6427, 1.0, 0.4983, 0.4983, 0.4983, 1.0, 0.5058, 0.5058, 0.5058, 1.0, 0.1346, 0.1346, 0.1346, 1.0, 0.001542, 0.001542, 0.001542, 1.0, 0.07032, 0.07032, 0.07032, 1.0, 0.09883, 0.09883, 0.09883, 1.0, 0.5897, 0.5897, 0.5897, 1.0, 0.06611, 0.06611, 0.06611, 1.0, 0.705, 0.705, 0.705, 1.0, 0.0258, 0.0258, 0.0258, 1.0, 0.3226, 0.3226, 0.3226, 1.0, 0.5701, 0.5701, 0.5701, 1.0, 0.209, 0.209, 0.209, 1.0, 0.6406, 0.6406, 0.6406, 1.0, 0.1471, 0.1471, 0.1471, 1.0, 0.7029, 0.703, 0.703, 1.0, 0.02898, 0.02898, 0.02898, 1.0, 0.4634, 0.4634, 0.4634, 1.0, 0.6225, 0.6225, 0.6225, 1.0, 0.5474, 0.5474, 0.5474, 1.0, 0.5704, 0.5704, 0.5704, 1.0, 0.2036, 0.2036, 0.2036, 1.0, 0.003502, 0.003502, 0.003502, 1.0, 0.0347, 0.0347, 0.0347, 1.0, 0.1186, 0.1186, 0.1186, 1.0, 0.05608, 0.05609, 0.05609, 1.0, 0.02058, 0.02058, 0.02058, 1.0, 0.03906, 0.03906, 0.03906, 1.0, 0.2632, 0.2632, 0.2632, 1.0, 0.4437, 0.4437, 0.4437, 1.0, 0.01394, 0.01394, 0.01394, 1.0, 0.1928, 0.1928, 0.1928, 1.0, 0.09327, 0.09327, 0.09327, 1.0, 0.4242, 0.4242, 0.4242, 1.0, 0.5576, 0.5576, 0.5576, 1.0, 0.5961, 0.5961, 0.5961, 1.0, 0.5016, 0.5016, 0.5016, 1.0, 0.458, 0.458, 0.458, 1.0, 0.1333, 0.1333, 0.1333, 1.0, 0.2679, 0.2679, 0.2679, 1.0, 0.3844, 0.3844, 0.3844, 1.0, 0.3009, 0.3009, 0.3009, 1.0, 0.4723, 0.4723, 0.4723, 1.0, 0.3688, 0.3688, 0.3688, 1.0, 0.2373, 0.2373, 0.2373, 1.0, 0.3681, 0.3681, 0.3681, 1.0, 0.7733, 0.7733, 0.7733, 1.0, 0.6372, 0.6372, 0.6372, 1.0, 0.6422, 0.6422, 0.6422, 1.0, 0.1374, 0.1374, 0.1374, 1.0, 0.1614, 0.1614, 0.1614, 1.0, 0.06712, 0.06712, 0.06712, 1.0, 0.0, 0.0, 0.0, 1.0, 0.3267, 0.3267, 0.3267, 1.0, 0.4298, 0.4298, 0.4298, 1.0, 0.2479, 0.2479, 0.2479, 1.0, 0.1769, 0.1769, 0.1769, 1.0, 0.05489, 0.05489, 0.05489, 1.0, 0.04822, 0.04822, 0.04822, 1.0, 0.02736, 0.02736, 0.02736, 1.0, 0.0, 0.0, 0.0, 1.0, 0.3781, 0.3781, 0.3781, 1.0, 0.5444, 0.5444, 0.5444, 1.0, 0.6845, 0.6845, 0.6845, 1.0, 0.05505, 0.05505, 0.05505, 1.0, 0.0, 0.0, 0.0, 1.0])
me_monitor.materials.append(mat_ps1shading)
me_monitor.materials.append(mat_screen)
me_monitor.update()
me_drive = bpy.data.meshes.new('Drive')
me_drive.from_pydata([(-1.0, -1.0, 0.5593), (-1.0, -1.0, 1.0), (-1.0, 1.0, 0.5593), (-1.0, 1.0, 1.0), (1.0, -1.0, 0.5593), (1.0, -1.0, 1.0), (1.0, 1.0, 0.5593), (1.0, 1.0, 1.0)], [], [(0, 1, 3, 2), (2, 3, 7, 6), (6, 7, 5, 4), (4, 5, 1, 0), (2, 6, 4, 0), (7, 3, 1, 5)])
_uv = me_drive.uv_layers.new(name='UVMap')
_uv.uv.foreach_set('vector', [0.5639, 0.7229, 0.6102, 0.7229, 0.6102, 0.9333, 0.5638, 0.9333, 0.9208, 0.9597, 0.9786, 0.9594, 0.9772, 0.697, 0.9194, 0.6973, 0.6009, 0.5515, 0.6009, 0.6245, 0.2803, 0.6238, 0.2766, 0.5509, 0.9194, 0.6973, 0.9772, 0.697, 0.9786, 0.9594, 0.9208, 0.9597, 0.6621, 0.6618, 0.7698, 0.6618, 0.7698, 0.7696, 0.6621, 0.7696, 0.7808, 0.7795, 0.6616, 0.7795, 0.6616, 0.6602, 0.7808, 0.6602])
_ca = me_drive.color_attributes.new('Color', 'FLOAT_COLOR', 'POINT')
_ca.data.foreach_set('color', [0.0, 0.0, 0.0, 1.0, 9.489e-12, 9.489e-12, 9.489e-12, 1.0, 0.0, 0.0, 0.0, 1.0, 0.0, 0.0, 0.0, 1.0, 0.3009, 0.3009, 0.3009, 1.0, 0.4176, 0.4176, 0.4176, 1.0, 0.1322, 0.1322, 0.1322, 1.0, 0.02991, 0.02991, 0.02991, 1.0])
me_drive.materials.append(mat_ps1shading)
me_drive.update()
me_keyboard = bpy.data.meshes.new('Keyboard')
me_keyboard.from_pydata([(3.146, -1.0, -1.0), (3.146, -1.0, -0.8046), (3.146, 1.0, -1.0), (3.146, 1.0, -0.8046), (3.976, -1.0, -1.0), (3.976, -1.0, -0.8848), (3.976, 1.0, -1.0), (3.976, 1.0, -0.8848), (3.146, -0.902, -1.0), (3.146, -0.902, -0.8046), (3.976, -0.902, -1.0), (3.976, -0.902, -0.8848), (3.146, 0.2831, -0.8046), (3.976, 0.2831, -1.0), (3.146, 0.2831, -1.0), (3.976, 0.2831, -0.8848), (3.146, 0.3227, -0.8046), (3.976, 0.3227, -1.0), (3.146, 0.3227, -1.0), (3.976, 0.3227, -0.8848), (3.146, 0.5595, -0.8046), (3.976, 0.5595, -1.0), (3.146, 0.5595, -1.0), (3.976, 0.5595, -0.8848), (3.146, 0.5928, -0.8046), (3.976, 0.5928, -1.0), (3.146, 0.5928, -1.0), (3.976, 0.5928, -0.8848), (3.146, 0.9024, -0.8046), (3.976, 0.9024, -1.0), (3.146, 0.9024, -1.0), (3.976, 0.9024, -0.8848), (3.898, 1.0, -1.0), (3.898, 1.0, -0.8772), (3.898, -1.0, -1.0), (3.898, -1.0, -0.8772), (3.898, -0.902, -0.8772), (3.898, -0.902, -1.0), (3.898, 0.2831, -1.0), (3.898, 0.2831, -0.8772), (3.898, 0.3227, -0.8772), (3.898, 0.3227, -1.0), (3.898, 0.5595, -1.0), (3.898, 0.5595, -0.8772), (3.898, 0.5928, -0.8772), (3.898, 0.5928, -1.0), (3.898, 0.9024, -1.0), (3.898, 0.9024, -0.8772), (3.326, 1.0, -1.0), (3.326, -1.0, -0.822), (3.326, -0.902, -1.0), (3.326, 0.2831, -1.0), (3.326, 0.3227, -1.0), (3.326, 0.5595, -1.0), (3.326, 0.5928, -1.0), (3.326, 0.9024, -1.0), (3.326, 1.0, -0.822), (3.326, -1.0, -1.0), (3.326, -0.902, -0.822), (3.326, 0.2831, -0.822), (3.326, 0.3227, -0.822), (3.326, 0.5595, -0.822), (3.326, 0.5928, -0.822), (3.326, 0.9024, -0.822), (3.406, 1.0, -0.8298), (3.406, -1.0, -1.0), (3.406, -0.902, -0.8298), (3.406, 0.2831, -0.8298), (3.406, 0.3227, -0.8298), (3.406, 0.5595, -0.8298), (3.406, 0.5928, -0.8298), (3.406, 0.9024, -0.8298), (3.406, 1.0, -1.0), (3.406, -1.0, -0.8298), (3.406, -0.902, -1.0), (3.406, 0.2831, -1.0), (3.406, 0.3227, -1.0), (3.406, 0.5595, -1.0), (3.406, 0.5928, -1.0), (3.406, 0.9024, -1.0), (3.496, 1.0, -0.8385), (3.496, -1.0, -1.0), (3.496, -0.902, -0.8385), (3.496, 0.2831, -0.8385), (3.496, 0.3227, -0.8385), (3.496, 0.5595, -0.8385), (3.496, 0.5928, -0.8385), (3.496, 0.9024, -0.8385), (3.496, 1.0, -1.0), (3.496, -1.0, -0.8385), (3.496, -0.902, -1.0), (3.496, 0.2831, -1.0), (3.496, 0.3227, -1.0), (3.496, 0.5595, -1.0), (3.496, 0.5928, -1.0), (3.496, 0.9024, -1.0), (3.645, 1.0, -0.8528), (3.645, -1.0, -1.0), (3.645, -0.902, -0.8528), (3.645, 0.2831, -0.8528), (3.645, 0.3227, -0.8528), (3.645, 0.5595, -0.8528), (3.645, 0.5928, -0.8528), (3.645, 0.9024, -0.8528), (3.645, 1.0, -1.0), (3.645, -1.0, -0.8528), (3.645, -0.902, -1.0), (3.645, 0.2831, -1.0), (3.645, 0.3227, -1.0), (3.645, 0.5595, -1.0), (3.645, 0.5928, -1.0), (3.645, 0.9024, -1.0), (3.73, 1.0, -0.8611), (3.73, -1.0, -1.0), (3.73, -0.902, -0.8611), (3.73, 0.2831, -0.8611), (3.73, 0.3227, -0.8611), (3.73, 0.5595, -0.8611), (3.73, 0.5928, -0.8611), (3.73, 0.9024, -0.8611), (3.73, 1.0, -1.0), (3.73, -1.0, -0.8611), (3.73, -0.902, -1.0), (3.73, 0.2831, -1.0), (3.73, 0.3227, -1.0), (3.73, 0.5595, -1.0), (3.73, 0.5928, -1.0), (3.73, 0.9024, -1.0), (3.146, -0.3094, -1.0), (3.976, -0.3094, -0.8848), (3.146, -0.3094, -0.8046), (3.976, -0.3094, -1.0), (3.898, -0.3094, -1.0), (3.898, -0.3094, -0.8772), (3.326, -0.3094, -1.0), (3.326, -0.3094, -0.822), (3.406, -0.3094, -0.8298), (3.406, -0.3094, -1.0), (3.496, -0.3094, -0.8385), (3.496, -0.3094, -1.0), (3.645, -0.3094, -1.0), (3.73, -0.3094, -1.0), (3.146, 0.3952, -1.0), (3.976, 0.3952, -0.8848), (3.146, 0.3952, -0.8046), (3.976, 0.3952, -1.0), (3.898, 0.3952, -1.0), (3.898, 0.3952, -0.8772), (3.326, 0.3952, -1.0), (3.326, 0.3952, -0.822), (3.406, 0.3952, -0.8298), (3.406, 0.3952, -1.0), (3.496, 0.3952, -0.8385), (3.496, 0.3952, -1.0), (3.645, 0.3952, -0.8528), (3.645, 0.3952, -1.0), (3.73, 0.3952, -0.8611), (3.73, 0.3952, -1.0), (3.146, 0.4754, -0.8046), (3.976, 0.4754, -1.0), (3.146, 0.4754, -1.0), (3.976, 0.4754, -0.8848), (3.898, 0.4754, -1.0), (3.898, 0.4754, -0.8772), (3.326, 0.4754, -1.0), (3.326, 0.4754, -0.822), (3.406, 0.4754, -0.8298), (3.406, 0.4754, -1.0), (3.496, 0.4754, -0.8385), (3.496, 0.4754, -1.0), (3.645, 0.4754, -0.8528), (3.645, 0.4754, -1.0), (3.73, 0.4754, -0.8611), (3.73, 0.4754, -1.0), (3.814, 1.0, -0.8691), (3.814, -1.0, -1.0), (3.814, -0.902, -0.8691), (3.814, 0.2831, -0.8691), (3.814, 0.3227, -0.8691), (3.814, 0.5595, -0.8691), (3.814, 0.5928, -0.8691), (3.814, 0.9024, -0.8691), (3.814, 1.0, -1.0), (3.814, -1.0, -0.8691), (3.814, -0.902, -1.0), (3.814, 0.2831, -1.0), (3.814, 0.3227, -1.0), (3.814, 0.5595, -1.0), (3.814, 0.5928, -1.0), (3.814, 0.9024, -1.0), (3.814, -0.3094, -1.0), (3.814, 0.3952, -0.8691), (3.814, 0.3952, -1.0), (3.814, 0.4754, -1.0), (3.814, 0.4754, -0.8691), (3.814, -0.902, -0.8286), (3.898, -0.902, -0.8367), (3.814, 0.2831, -0.8286), (3.898, 0.2831, -0.8367), (3.814, 0.3227, -0.8286), (3.898, 0.3227, -0.8367), (3.814, 0.5595, -0.8286), (3.898, 0.5595, -0.8367), (3.814, 0.5928, -0.8286), (3.898, 0.5928, -0.8367), (3.814, 0.9024, -0.8286), (3.898, 0.9024, -0.8367), (3.898, 0.3952, -0.8367), (3.326, 0.9024, -0.7814), (3.326, 0.5928, -0.7814), (3.326, 0.3952, -0.7814), (3.326, 0.3227, -0.7814), (3.326, -0.902, -0.7814), (3.406, -0.902, -0.7892), (3.326, 0.2831, -0.7814), (3.406, 0.2831, -0.7892), (3.406, 0.3227, -0.7892), (3.326, 0.5595, -0.7814), (3.406, 0.5595, -0.7892), (3.406, 0.5928, -0.7892), (3.406, 0.9024, -0.7892), (3.406, 0.3952, -0.7892), (3.496, 0.9024, -0.7979), (3.496, 0.5928, -0.7979), (3.496, 0.3952, -0.7979), (3.496, 0.3227, -0.7979), (3.496, -0.902, -0.7979), (3.645, -0.902, -0.8123), (3.496, 0.2831, -0.7979), (3.645, 0.2831, -0.8123), (3.645, 0.3227, -0.8123), (3.496, 0.5595, -0.7979), (3.645, 0.5595, -0.8123), (3.645, 0.5928, -0.8123), (3.645, 0.9024, -0.8123), (3.645, 0.3952, -0.8123), (3.73, -0.902, -0.8205), (3.73, 0.2831, -0.8205), (3.73, 0.5928, -0.8205), (3.73, 0.9024, -0.8205), (3.898, -0.3094, -0.8367), (3.326, -0.3094, -0.7814), (3.406, -0.3094, -0.7892), (3.496, -0.3094, -0.7979), (3.645, -0.3094, -0.8123), (3.73, -0.3094, -0.8205), (3.814, -0.3094, -0.8286), (3.898, 0.4754, -0.8367), (3.326, 0.4754, -0.7814), (3.406, 0.4754, -0.7892), (3.496, 0.4754, -0.7979), (3.645, 0.4754, -0.8123), (3.73, 0.4754, -0.8205), (3.73, 0.3952, -0.8205), (3.814, 0.3952, -0.8286), (3.814, 0.4754, -0.8286)], [], [(30, 28, 3, 2), (32, 33, 7, 6), (10, 11, 5, 4), (57, 49, 1, 0), (37, 10, 4, 34), (58, 9, 1, 49), (135, 130, 9, 58), (132, 131, 10, 37), (0, 1, 9, 8), (17, 19, 15, 13), (41, 17, 13, 38), (60, 16, 12, 59), (128, 130, 12, 14), (149, 144, 16, 60), (146, 145, 17, 41), (145, 143, 19, 17), (14, 12, 16, 18), (25, 27, 23, 21), (45, 25, 21, 42), (62, 24, 20, 61), (160, 158, 20, 22), (63, 28, 24, 62), (46, 29, 25, 45), (29, 31, 27, 25), (22, 20, 24, 26), (6, 7, 31, 29), (32, 6, 29, 46), (56, 3, 28, 63), (26, 24, 28, 30), (7, 33, 47, 31), (182, 32, 46, 189), (189, 46, 45, 188), (31, 47, 44, 27), (27, 44, 43, 23), (188, 45, 42, 187), (192, 146, 41, 186), (143, 147, 40, 19), (19, 40, 39, 15), (186, 41, 38, 185), (131, 129, 11, 10), (190, 132, 37, 184), (11, 36, 35, 5), (184, 37, 34, 175), (4, 5, 35, 34), (182, 174, 33, 32), (2, 3, 56, 48), (8, 50, 57, 0), (129, 133, 36, 11), (18, 52, 51, 14), (142, 148, 52, 18), (26, 54, 53, 22), (30, 55, 54, 26), (2, 48, 55, 30), (64, 56, 63, 71), (87, 86, 223, 222), (70, 62, 61, 69), (59, 135, 241, 214), (68, 60, 59, 67), (128, 134, 50, 8), (66, 58, 49, 73), (65, 73, 49, 57), (81, 89, 73, 65), (82, 66, 73, 89), (63, 62, 209, 208), (84, 68, 67, 83), (152, 150, 68, 84), (86, 70, 69, 85), (87, 71, 70, 86), (80, 64, 71, 87), (48, 56, 64, 72), (50, 74, 65, 57), (138, 136, 66, 82), (52, 76, 75, 51), (148, 151, 76, 52), (54, 78, 77, 53), (55, 79, 78, 54), (48, 72, 79, 55), (96, 80, 87, 103), (163, 43, 202, 247), (102, 86, 85, 101), (68, 150, 221, 216), (100, 84, 83, 99), (134, 137, 74, 50), (98, 82, 89, 105), (97, 105, 89, 81), (72, 64, 80, 88), (74, 90, 81, 65), (168, 152, 224, 250), (76, 92, 91, 75), (151, 153, 92, 76), (78, 94, 93, 77), (79, 95, 94, 78), (72, 88, 95, 79), (113, 121, 105, 97), (114, 98, 105, 121), (137, 139, 90, 74), (116, 100, 99, 115), (156, 154, 100, 116), (118, 102, 101, 117), (119, 103, 234, 239), (112, 96, 103, 119), (88, 80, 96, 104), (90, 106, 97, 81), (133, 39, 198, 240), (92, 108, 107, 91), (153, 155, 108, 92), (94, 110, 109, 93), (95, 111, 110, 94), (88, 104, 111, 95), (174, 112, 119, 181), (102, 118, 238, 233), (180, 118, 117, 179), (191, 156, 116, 178), (178, 116, 115, 177), (139, 140, 106, 90), (176, 114, 121, 183), (175, 183, 121, 113), (104, 96, 112, 120), (106, 122, 113, 97), (150, 166, 249, 221), (108, 124, 123, 107), (155, 157, 124, 108), (110, 126, 125, 109), (111, 127, 126, 110), (104, 120, 127, 111), (107, 123, 141, 140), (179, 194, 255, 201), (91, 107, 140, 139), (165, 149, 210, 248), (75, 91, 139, 137), (40, 147, 207, 200), (51, 75, 137, 134), (83, 67, 136, 138), (194, 172, 252, 255), (14, 51, 134, 128), (15, 39, 133, 129), (185, 38, 132, 190), (140, 141, 122, 106), (13, 15, 129, 131), (38, 13, 131, 132), (59, 12, 130, 135), (8, 9, 130, 128), (171, 173, 157, 155), (103, 87, 222, 234), (169, 171, 155, 153), (172, 170, 154, 156), (167, 169, 153, 151), (115, 99, 229, 237), (164, 167, 151, 148), (168, 166, 150, 152), (147, 163, 247, 207), (160, 164, 148, 142), (161, 163, 147, 143), (193, 162, 146, 192), (18, 16, 144, 142), (159, 161, 143, 145), (162, 159, 145, 146), (165, 158, 144, 149), (61, 20, 158, 165), (42, 21, 159, 162), (21, 23, 161, 159), (187, 42, 162, 193), (23, 43, 163, 161), (22, 53, 164, 160), (86, 102, 233, 223), (85, 69, 166, 168), (53, 77, 167, 164), (98, 114, 236, 227), (77, 93, 169, 167), (117, 101, 170, 172), (93, 109, 171, 169), (179, 117, 172, 194), (109, 125, 173, 171), (142, 144, 158, 160), (101, 85, 231, 232), (125, 187, 193, 173), (173, 193, 192, 157), (156, 191, 254, 253), (123, 185, 190, 141), (84, 100, 230, 225), (44, 47, 206, 204), (34, 35, 183, 175), (36, 176, 183, 35), (40, 178, 177, 39), (99, 83, 228, 229), (44, 180, 179, 43), (82, 98, 227, 226), (33, 174, 181, 47), (120, 112, 174, 182), (122, 184, 175, 113), (141, 190, 184, 122), (124, 186, 185, 123), (157, 192, 186, 124), (126, 188, 187, 125), (127, 189, 188, 126), (120, 182, 189, 127), (220, 208, 209, 219), (221, 210, 211, 216), (242, 241, 212, 213), (234, 222, 223, 233), (235, 224, 225, 230), (244, 243, 226, 227), (239, 234, 233, 238), (245, 244, 227, 236), (205, 239, 238, 203), (246, 245, 236, 195), (197, 237, 245, 246), (237, 229, 244, 245), (229, 228, 243, 244), (215, 214, 241, 242), (255, 252, 253, 254), (251, 250, 224, 235), (249, 248, 210, 221), (218, 217, 248, 249), (232, 231, 250, 251), (202, 201, 255, 247), (247, 255, 254, 207), (198, 197, 246, 240), (240, 246, 195, 196), (207, 254, 199, 200), (206, 205, 203, 204), (154, 170, 251, 235), (70, 71, 220, 219), (136, 67, 215, 242), (61, 165, 248, 217), (36, 133, 240, 196), (149, 60, 211, 210), (114, 176, 195, 236), (166, 69, 218, 249), (176, 36, 196, 195), (152, 84, 225, 224), (172, 156, 253, 252), (83, 138, 243, 228), (177, 115, 237, 197), (135, 58, 212, 241), (85, 168, 250, 231), (66, 136, 242, 213), (39, 177, 197, 198), (191, 178, 199, 254), (118, 180, 203, 238), (170, 101, 232, 251), (178, 40, 200, 199), (100, 154, 235, 230), (138, 82, 226, 243), (181, 119, 239, 205), (58, 66, 213, 212), (67, 59, 214, 215), (43, 179, 201, 202), (60, 68, 216, 211), (180, 44, 204, 203), (69, 61, 217, 218), (62, 70, 219, 209), (71, 63, 208, 220), (47, 181, 205, 206)])
_uv = me_keyboard.uv_layers.new(name='UVMap')
_uv.uv.foreach_set('vector', [0.07659, 0.7018, 0.07659, 0.671, 0.0612, 0.671, 0.0612, 0.7018, 0.2465, 0.7041, 0.2465, 0.6653, 0.2621, 0.6653, 0.2621, 0.7041, 0.4041, 0.7024, 0.4041, 0.6716, 0.4196, 0.6716, 0.4196, 0.7024, 0.1231, 0.7027, 0.1231, 0.6655, 0.08874, 0.6655, 0.08874, 0.7027, 0.7706, 0.8991, 0.7805, 0.8991, 0.7805, 0.9115, 0.7706, 0.9115, 0.03187, 0.4871, 0.03187, 0.5432, 0.001531, 0.5432, 0.001531, 0.4871, 0.2153, 0.4871, 0.2153, 0.5432, 0.03187, 0.5432, 0.03187, 0.4871, 0.7706, 0.8241, 0.7805, 0.8241, 0.7805, 0.8991, 0.7706, 0.8991, 0.3765, 0.7018, 0.3765, 0.671, 0.3611, 0.671, 0.3611, 0.7018, 0.211, 0.7024, 0.211, 0.6716, 0.2173, 0.6716, 0.2173, 0.7024, 0.7706, 0.7442, 0.7805, 0.7442, 0.7805, 0.7492, 0.7706, 0.7492, 0.4109, 0.4871, 0.4109, 0.5432, 0.3986, 0.5432, 0.3986, 0.4871, 0.2676, 0.7018, 0.2676, 0.671, 0.1742, 0.671, 0.1742, 0.7018, 0.4333, 0.4871, 0.4333, 0.5432, 0.4109, 0.5432, 0.4109, 0.4871, 0.7706, 0.735, 0.7805, 0.735, 0.7805, 0.7442, 0.7706, 0.7442, 0.1996, 0.7024, 0.1996, 0.6716, 0.211, 0.6716, 0.211, 0.7024, 0.1742, 0.7018, 0.1742, 0.671, 0.168, 0.671, 0.168, 0.7018, 0.1685, 0.7024, 0.1685, 0.6716, 0.1737, 0.6716, 0.1737, 0.7024, 0.7706, 0.7101, 0.7805, 0.7101, 0.7805, 0.7143, 0.7706, 0.7143, 0.4945, 0.4871, 0.4945, 0.5432, 0.4842, 0.5432, 0.4842, 0.4871, 0.1439, 0.7018, 0.1439, 0.671, 0.1306, 0.671, 0.1306, 0.7018, 0.5903, 0.4871, 0.5903, 0.5432, 0.4945, 0.5432, 0.4945, 0.4871, 0.7706, 0.6709, 0.7805, 0.6709, 0.7805, 0.7101, 0.7706, 0.7101, 0.1197, 0.7024, 0.1197, 0.6716, 0.1685, 0.6716, 0.1685, 0.7024, 0.1306, 0.7018, 0.1306, 0.671, 0.1254, 0.671, 0.1254, 0.7018, 0.1043, 0.7024, 0.1043, 0.6716, 0.1197, 0.6716, 0.1197, 0.7024, 0.7706, 0.6586, 0.7805, 0.6586, 0.7805, 0.6709, 0.7706, 0.6709, 0.6205, 0.4871, 0.6205, 0.5432, 0.5903, 0.5432, 0.5903, 0.4871, 0.1254, 0.7018, 0.1254, 0.671, 0.07659, 0.671, 0.07659, 0.7018, 0.6205, 0.2845, 0.6205, 0.309, 0.5903, 0.309, 0.5903, 0.2845, 0.76, 0.6586, 0.7706, 0.6586, 0.7706, 0.6709, 0.76, 0.6709, 0.76, 0.6709, 0.7706, 0.6709, 0.7706, 0.7101, 0.76, 0.7101, 0.5903, 0.2845, 0.5903, 0.309, 0.4945, 0.309, 0.4945, 0.2845, 0.4945, 0.2845, 0.4945, 0.309, 0.4842, 0.309, 0.4842, 0.2845, 0.76, 0.7101, 0.7706, 0.7101, 0.7706, 0.7143, 0.76, 0.7143, 0.76, 0.735, 0.7706, 0.735, 0.7706, 0.7442, 0.76, 0.7442, 0.4333, 0.2845, 0.4333, 0.309, 0.4109, 0.309, 0.4109, 0.2845, 0.4109, 0.2845, 0.4109, 0.309, 0.3986, 0.309, 0.3986, 0.2845, 0.76, 0.7442, 0.7706, 0.7442, 0.7706, 0.7492, 0.76, 0.7492, 0.3107, 0.7024, 0.3107, 0.6716, 0.4041, 0.6716, 0.4041, 0.7024, 0.76, 0.8241, 0.7706, 0.8241, 0.7706, 0.8991, 0.76, 0.8991, 0.03187, 0.2845, 0.03187, 0.309, 0.001531, 0.309, 0.001531, 0.2845, 0.76, 0.8991, 0.7706, 0.8991, 0.7706, 0.9115, 0.76, 0.9115, 0.2471, 0.7027, 0.2471, 0.6655, 0.2321, 0.6655, 0.2321, 0.7027, 0.2298, 0.7041, 0.2298, 0.6653, 0.2465, 0.6653, 0.2465, 0.7041, 0.09713, 0.7041, 0.09713, 0.6653, 0.1329, 0.6653, 0.1329, 0.7041, 0.6755, 0.8991, 0.6983, 0.8991, 0.6983, 0.9115, 0.6755, 0.9115, 0.2153, 0.2845, 0.2153, 0.309, 0.03187, 0.309, 0.03187, 0.2845, 0.6755, 0.7442, 0.6983, 0.7442, 0.6983, 0.7492, 0.6755, 0.7492, 0.6755, 0.735, 0.6983, 0.735, 0.6983, 0.7442, 0.6755, 0.7442, 0.6755, 0.7101, 0.6983, 0.7101, 0.6983, 0.7143, 0.6755, 0.7143, 0.6755, 0.6709, 0.6983, 0.6709, 0.6983, 0.7101, 0.6755, 0.7101, 0.6755, 0.6586, 0.6983, 0.6586, 0.6983, 0.6709, 0.6755, 0.6709, 0.6205, 0.4621, 0.6205, 0.4871, 0.5903, 0.4871, 0.5903, 0.4621, 0.5903, 0.4339, 0.4945, 0.4339, 0.4945, 0.4339, 0.5903, 0.4339, 0.4945, 0.4621, 0.4945, 0.4871, 0.4842, 0.4871, 0.4842, 0.4621, 0.3986, 0.4871, 0.2153, 0.4871, 0.2153, 0.4871, 0.3986, 0.4871, 0.4109, 0.4621, 0.4109, 0.4871, 0.3986, 0.4871, 0.3986, 0.4621, 0.6755, 0.8241, 0.6983, 0.8241, 0.6983, 0.8991, 0.6755, 0.8991, 0.03187, 0.4621, 0.03187, 0.4871, 0.001531, 0.4871, 0.001531, 0.4621, 0.1384, 0.7027, 0.1384, 0.6655, 0.1231, 0.6655, 0.1231, 0.7027, 0.1556, 0.7027, 0.1556, 0.6655, 0.1384, 0.6655, 0.1384, 0.7027, 0.03187, 0.4339, 0.03187, 0.4621, 0.001531, 0.4621, 0.001531, 0.4339, 0.5903, 0.4871, 0.4945, 0.4871, 0.4945, 0.4871, 0.5903, 0.4871, 0.4109, 0.4339, 0.4109, 0.4621, 0.3986, 0.4621, 0.3986, 0.4339, 0.4333, 0.4339, 0.4333, 0.4621, 0.4109, 0.4621, 0.4109, 0.4339, 0.4945, 0.4339, 0.4945, 0.4621, 0.4842, 0.4621, 0.4842, 0.4339, 0.5903, 0.4339, 0.5903, 0.4621, 0.4945, 0.4621, 0.4945, 0.4339, 0.6205, 0.4339, 0.6205, 0.4621, 0.5903, 0.4621, 0.5903, 0.4339, 0.1329, 0.7041, 0.1329, 0.6653, 0.1489, 0.6653, 0.1489, 0.7041, 0.6983, 0.8991, 0.7084, 0.8991, 0.7084, 0.9115, 0.6983, 0.9115, 0.2153, 0.4339, 0.2153, 0.4621, 0.03187, 0.4621, 0.03187, 0.4339, 0.6983, 0.7442, 0.7084, 0.7442, 0.7084, 0.7492, 0.6983, 0.7492, 0.6983, 0.735, 0.7084, 0.735, 0.7084, 0.7442, 0.6983, 0.7442, 0.6983, 0.7101, 0.7084, 0.7101, 0.7084, 0.7143, 0.6983, 0.7143, 0.6983, 0.6709, 0.7084, 0.6709, 0.7084, 0.7101, 0.6983, 0.7101, 0.6983, 0.6586, 0.7084, 0.6586, 0.7084, 0.6709, 0.6983, 0.6709, 0.6205, 0.3876, 0.6205, 0.4339, 0.5903, 0.4339, 0.5903, 0.3876, 0.4582, 0.309, 0.4842, 0.309, 0.4842, 0.309, 0.4582, 0.309, 0.4945, 0.3876, 0.4945, 0.4339, 0.4842, 0.4339, 0.4842, 0.3876, 0.4109, 0.4621, 0.4333, 0.4621, 0.4333, 0.4621, 0.4109, 0.4621, 0.4109, 0.3876, 0.4109, 0.4339, 0.3986, 0.4339, 0.3986, 0.3876, 0.6983, 0.8241, 0.7084, 0.8241, 0.7084, 0.8991, 0.6983, 0.8991, 0.03187, 0.3876, 0.03187, 0.4339, 0.001531, 0.4339, 0.001531, 0.3876, 0.184, 0.7027, 0.184, 0.6655, 0.1556, 0.6655, 0.1556, 0.7027, 0.1489, 0.7041, 0.1489, 0.6653, 0.1668, 0.6653, 0.1668, 0.7041, 0.7084, 0.8991, 0.7199, 0.8991, 0.7199, 0.9115, 0.7084, 0.9115, 0.4582, 0.4339, 0.4333, 0.4339, 0.4333, 0.4339, 0.4582, 0.4339, 0.7084, 0.7442, 0.7199, 0.7442, 0.7199, 0.7492, 0.7084, 0.7492, 0.7084, 0.735, 0.7199, 0.735, 0.7199, 0.7442, 0.7084, 0.7442, 0.7084, 0.7101, 0.7199, 0.7101, 0.7199, 0.7143, 0.7084, 0.7143, 0.7084, 0.6709, 0.7199, 0.6709, 0.7199, 0.7101, 0.7084, 0.7101, 0.7084, 0.6586, 0.7199, 0.6586, 0.7199, 0.6709, 0.7084, 0.6709, 0.2002, 0.7027, 0.2002, 0.6655, 0.184, 0.6655, 0.184, 0.7027, 0.03187, 0.3611, 0.03187, 0.3876, 0.001531, 0.3876, 0.001531, 0.3611, 0.7084, 0.8241, 0.7199, 0.8241, 0.7199, 0.8991, 0.7084, 0.8991, 0.4109, 0.3611, 0.4109, 0.3876, 0.3986, 0.3876, 0.3986, 0.3611, 0.4333, 0.3611, 0.4333, 0.3876, 0.4109, 0.3876, 0.4109, 0.3611, 0.4945, 0.3611, 0.4945, 0.3876, 0.4842, 0.3876, 0.4842, 0.3611, 0.5903, 0.3611, 0.5903, 0.3876, 0.5903, 0.3876, 0.5903, 0.3611, 0.6205, 0.3611, 0.6205, 0.3876, 0.5903, 0.3876, 0.5903, 0.3611, 0.1668, 0.7041, 0.1668, 0.6653, 0.1963, 0.6653, 0.1963, 0.7041, 0.7199, 0.8991, 0.7387, 0.8991, 0.7387, 0.9115, 0.7199, 0.9115, 0.2153, 0.309, 0.3986, 0.309, 0.3986, 0.309, 0.2153, 0.309, 0.7199, 0.7442, 0.7387, 0.7442, 0.7387, 0.7492, 0.7199, 0.7492, 0.7199, 0.735, 0.7387, 0.735, 0.7387, 0.7442, 0.7199, 0.7442, 0.7199, 0.7101, 0.7387, 0.7101, 0.7387, 0.7143, 0.7199, 0.7143, 0.7199, 0.6709, 0.7387, 0.6709, 0.7387, 0.7101, 0.7199, 0.7101, 0.7199, 0.6586, 0.7387, 0.6586, 0.7387, 0.6709, 0.7199, 0.6709, 0.6205, 0.3351, 0.6205, 0.3611, 0.5903, 0.3611, 0.5903, 0.3351, 0.4945, 0.3876, 0.4945, 0.3611, 0.4945, 0.3611, 0.4945, 0.3876, 0.4945, 0.3351, 0.4945, 0.3611, 0.4842, 0.3611, 0.4842, 0.3351, 0.4333, 0.3351, 0.4333, 0.3611, 0.4109, 0.3611, 0.4109, 0.3351, 0.4109, 0.3351, 0.4109, 0.3611, 0.3986, 0.3611, 0.3986, 0.3351, 0.7199, 0.8241, 0.7387, 0.8241, 0.7387, 0.8991, 0.7199, 0.8991, 0.03187, 0.3351, 0.03187, 0.3611, 0.001531, 0.3611, 0.001531, 0.3351, 0.2161, 0.7027, 0.2161, 0.6655, 0.2002, 0.6655, 0.2002, 0.7027, 0.1963, 0.7041, 0.1963, 0.6653, 0.2133, 0.6653, 0.2133, 0.7041, 0.7387, 0.8991, 0.7494, 0.8991, 0.7494, 0.9115, 0.7387, 0.9115, 0.4333, 0.4621, 0.4582, 0.4621, 0.4582, 0.4621, 0.4333, 0.4621, 0.7387, 0.7442, 0.7494, 0.7442, 0.7494, 0.7492, 0.7387, 0.7492, 0.7387, 0.735, 0.7494, 0.735, 0.7494, 0.7442, 0.7387, 0.7442, 0.7387, 0.7101, 0.7494, 0.7101, 0.7494, 0.7143, 0.7387, 0.7143, 0.7387, 0.6709, 0.7494, 0.6709, 0.7494, 0.7101, 0.7387, 0.7101, 0.7387, 0.6586, 0.7494, 0.6586, 0.7494, 0.6709, 0.7387, 0.6709, 0.7387, 0.7492, 0.7494, 0.7492, 0.7494, 0.8241, 0.7387, 0.8241, 0.4842, 0.3351, 0.4582, 0.3351, 0.4582, 0.3351, 0.4842, 0.3351, 0.7199, 0.7492, 0.7387, 0.7492, 0.7387, 0.8241, 0.7199, 0.8241, 0.4582, 0.4871, 0.4333, 0.4871, 0.4333, 0.4871, 0.4582, 0.4871, 0.7084, 0.7492, 0.7199, 0.7492, 0.7199, 0.8241, 0.7084, 0.8241, 0.4109, 0.309, 0.4333, 0.309, 0.4333, 0.309, 0.4109, 0.309, 0.6983, 0.7492, 0.7084, 0.7492, 0.7084, 0.8241, 0.6983, 0.8241, 0.3986, 0.4339, 0.3986, 0.4621, 0.2153, 0.4621, 0.2153, 0.4339, 0.4582, 0.3351, 0.4582, 0.3611, 0.4582, 0.3611, 0.4582, 0.3351, 0.6755, 0.7492, 0.6983, 0.7492, 0.6983, 0.8241, 0.6755, 0.8241, 0.3986, 0.2845, 0.3986, 0.309, 0.2153, 0.309, 0.2153, 0.2845, 0.76, 0.7492, 0.7706, 0.7492, 0.7706, 0.8241, 0.76, 0.8241, 0.7387, 0.8241, 0.7494, 0.8241, 0.7494, 0.8991, 0.7387, 0.8991, 0.2173, 0.7024, 0.2173, 0.6716, 0.3107, 0.6716, 0.3107, 0.7024, 0.7706, 0.7492, 0.7805, 0.7492, 0.7805, 0.8241, 0.7706, 0.8241, 0.3986, 0.4871, 0.3986, 0.5432, 0.2153, 0.5432, 0.2153, 0.4871, 0.3611, 0.7018, 0.3611, 0.671, 0.2676, 0.671, 0.2676, 0.7018, 0.7387, 0.7249, 0.7494, 0.7249, 0.7494, 0.735, 0.7387, 0.735, 0.5903, 0.3876, 0.5903, 0.4339, 0.5903, 0.4339, 0.5903, 0.3876, 0.7199, 0.7249, 0.7387, 0.7249, 0.7387, 0.735, 0.7199, 0.735, 0.4582, 0.3611, 0.4582, 0.3876, 0.4333, 0.3876, 0.4333, 0.3611, 0.7084, 0.7249, 0.7199, 0.7249, 0.7199, 0.735, 0.7084, 0.735, 0.3986, 0.3611, 0.3986, 0.3876, 0.3986, 0.3876, 0.3986, 0.3611, 0.6983, 0.7249, 0.7084, 0.7249, 0.7084, 0.735, 0.6983, 0.735, 0.4582, 0.4339, 0.4582, 0.4621, 0.4333, 0.4621, 0.4333, 0.4339, 0.4333, 0.309, 0.4582, 0.309, 0.4582, 0.309, 0.4333, 0.309, 0.6755, 0.7249, 0.6983, 0.7249, 0.6983, 0.735, 0.6755, 0.735, 0.4582, 0.2845, 0.4582, 0.309, 0.4333, 0.309, 0.4333, 0.2845, 0.76, 0.7249, 0.7706, 0.7249, 0.7706, 0.735, 0.76, 0.735, 0.168, 0.7018, 0.168, 0.671, 0.1565, 0.671, 0.1565, 0.7018, 0.187, 0.7024, 0.187, 0.6716, 0.1996, 0.6716, 0.1996, 0.7024, 0.7706, 0.7249, 0.7805, 0.7249, 0.7805, 0.735, 0.7706, 0.735, 0.4582, 0.4871, 0.4582, 0.5432, 0.4333, 0.5432, 0.4333, 0.4871, 0.4842, 0.4871, 0.4842, 0.5432, 0.4582, 0.5432, 0.4582, 0.4871, 0.7706, 0.7143, 0.7805, 0.7143, 0.7805, 0.7249, 0.7706, 0.7249, 0.1737, 0.7024, 0.1737, 0.6716, 0.187, 0.6716, 0.187, 0.7024, 0.76, 0.7143, 0.7706, 0.7143, 0.7706, 0.7249, 0.76, 0.7249, 0.4842, 0.2845, 0.4842, 0.309, 0.4582, 0.309, 0.4582, 0.2845, 0.6755, 0.7143, 0.6983, 0.7143, 0.6983, 0.7249, 0.6755, 0.7249, 0.4945, 0.4339, 0.4945, 0.3876, 0.4945, 0.3876, 0.4945, 0.4339, 0.4842, 0.4339, 0.4842, 0.4621, 0.4582, 0.4621, 0.4582, 0.4339, 0.6983, 0.7143, 0.7084, 0.7143, 0.7084, 0.7249, 0.6983, 0.7249, 0.03187, 0.3876, 0.03187, 0.3611, 0.03187, 0.3611, 0.03187, 0.3876, 0.7084, 0.7143, 0.7199, 0.7143, 0.7199, 0.7249, 0.7084, 0.7249, 0.4842, 0.3611, 0.4842, 0.3876, 0.4582, 0.3876, 0.4582, 0.3611, 0.7199, 0.7143, 0.7387, 0.7143, 0.7387, 0.7249, 0.7199, 0.7249, 0.4842, 0.3351, 0.4842, 0.3611, 0.4582, 0.3611, 0.4582, 0.3351, 0.7387, 0.7143, 0.7494, 0.7143, 0.7494, 0.7249, 0.7387, 0.7249, 0.1565, 0.7018, 0.1565, 0.671, 0.1439, 0.671, 0.1439, 0.7018, 0.4842, 0.3876, 0.4842, 0.4339, 0.4842, 0.4339, 0.4842, 0.3876, 0.7494, 0.7143, 0.76, 0.7143, 0.76, 0.7249, 0.7494, 0.7249, 0.7494, 0.7249, 0.76, 0.7249, 0.76, 0.735, 0.7494, 0.735, 0.4333, 0.3611, 0.4333, 0.3351, 0.4333, 0.3351, 0.4333, 0.3611, 0.7494, 0.7492, 0.76, 0.7492, 0.76, 0.8241, 0.7494, 0.8241, 0.4109, 0.4339, 0.4109, 0.3876, 0.4109, 0.3876, 0.4109, 0.4339, 0.4945, 0.309, 0.5903, 0.309, 0.5903, 0.309, 0.4945, 0.309, 0.2321, 0.7027, 0.2321, 0.6655, 0.2161, 0.6655, 0.2161, 0.7027, 0.03187, 0.309, 0.03187, 0.3351, 0.001531, 0.3351, 0.001531, 0.309, 0.4109, 0.309, 0.4109, 0.3351, 0.3986, 0.3351, 0.3986, 0.309, 0.3986, 0.3876, 0.3986, 0.4339, 0.3986, 0.4339, 0.3986, 0.3876, 0.4945, 0.309, 0.4945, 0.3351, 0.4842, 0.3351, 0.4842, 0.309, 0.03187, 0.4339, 0.03187, 0.3876, 0.03187, 0.3876, 0.03187, 0.4339, 0.6205, 0.309, 0.6205, 0.3351, 0.5903, 0.3351, 0.5903, 0.309, 0.2133, 0.7041, 0.2133, 0.6653, 0.2298, 0.6653, 0.2298, 0.7041, 0.7494, 0.8991, 0.76, 0.8991, 0.76, 0.9115, 0.7494, 0.9115, 0.7494, 0.8241, 0.76, 0.8241, 0.76, 0.8991, 0.7494, 0.8991, 0.7494, 0.7442, 0.76, 0.7442, 0.76, 0.7492, 0.7494, 0.7492, 0.7494, 0.735, 0.76, 0.735, 0.76, 0.7442, 0.7494, 0.7442, 0.7494, 0.7101, 0.76, 0.7101, 0.76, 0.7143, 0.7494, 0.7143, 0.7494, 0.6709, 0.76, 0.6709, 0.76, 0.7101, 0.7494, 0.7101, 0.7494, 0.6586, 0.76, 0.6586, 0.76, 0.6709, 0.7494, 0.6709, 0.5903, 0.4621, 0.5903, 0.4871, 0.4945, 0.4871, 0.4945, 0.4621, 0.4333, 0.4621, 0.4333, 0.4871, 0.4109, 0.4871, 0.4109, 0.4621, 0.2153, 0.4621, 0.2153, 0.4871, 0.03187, 0.4871, 0.03187, 0.4621, 0.5903, 0.3876, 0.5903, 0.4339, 0.4945, 0.4339, 0.4945, 0.3876, 0.4333, 0.3876, 0.4333, 0.4339, 0.4109, 0.4339, 0.4109, 0.3876, 0.2153, 0.3876, 0.2153, 0.4339, 0.03187, 0.4339, 0.03187, 0.3876, 0.5903, 0.3611, 0.5903, 0.3876, 0.4945, 0.3876, 0.4945, 0.3611, 0.2153, 0.3611, 0.2153, 0.3876, 0.03187, 0.3876, 0.03187, 0.3611, 0.5903, 0.3351, 0.5903, 0.3611, 0.4945, 0.3611, 0.4945, 0.3351, 0.2153, 0.3351, 0.2153, 0.3611, 0.03187, 0.3611, 0.03187, 0.3351, 0.3986, 0.3351, 0.3986, 0.3611, 0.2153, 0.3611, 0.2153, 0.3351, 0.3986, 0.3611, 0.3986, 0.3876, 0.2153, 0.3876, 0.2153, 0.3611, 0.3986, 0.3876, 0.3986, 0.4339, 0.2153, 0.4339, 0.2153, 0.3876, 0.3986, 0.4621, 0.3986, 0.4871, 0.2153, 0.4871, 0.2153, 0.4621, 0.4582, 0.3351, 0.4582, 0.3611, 0.4333, 0.3611, 0.4333, 0.3351, 0.4582, 0.3876, 0.4582, 0.4339, 0.4333, 0.4339, 0.4333, 0.3876, 0.4582, 0.4621, 0.4582, 0.4871, 0.4333, 0.4871, 0.4333, 0.4621, 0.4842, 0.4621, 0.4842, 0.4871, 0.4582, 0.4871, 0.4582, 0.4621, 0.4842, 0.3876, 0.4842, 0.4339, 0.4582, 0.4339, 0.4582, 0.3876, 0.4842, 0.309, 0.4842, 0.3351, 0.4582, 0.3351, 0.4582, 0.309, 0.4582, 0.309, 0.4582, 0.3351, 0.4333, 0.3351, 0.4333, 0.309, 0.3986, 0.309, 0.3986, 0.3351, 0.2153, 0.3351, 0.2153, 0.309, 0.2153, 0.309, 0.2153, 0.3351, 0.03187, 0.3351, 0.03187, 0.309, 0.4333, 0.309, 0.4333, 0.3351, 0.4109, 0.3351, 0.4109, 0.309, 0.5903, 0.309, 0.5903, 0.3351, 0.4945, 0.3351, 0.4945, 0.309, 0.4333, 0.3876, 0.4582, 0.3876, 0.4582, 0.3876, 0.4333, 0.3876, 0.4945, 0.4621, 0.5903, 0.4621, 0.5903, 0.4621, 0.4945, 0.4621, 0.2153, 0.4621, 0.3986, 0.4621, 0.3986, 0.4621, 0.2153, 0.4621, 0.4842, 0.4871, 0.4582, 0.4871, 0.4582, 0.4871, 0.4842, 0.4871, 0.03187, 0.309, 0.2153, 0.309, 0.2153, 0.309, 0.03187, 0.309, 0.4333, 0.4871, 0.4109, 0.4871, 0.4109, 0.4871, 0.4333, 0.4871, 0.03187, 0.3611, 0.03187, 0.3351, 0.03187, 0.3351, 0.03187, 0.3611, 0.4582, 0.4621, 0.4842, 0.4621, 0.4842, 0.4621, 0.4582, 0.4621, 0.03187, 0.3351, 0.03187, 0.309, 0.03187, 0.309, 0.03187, 0.3351, 0.4333, 0.4339, 0.4109, 0.4339, 0.4109, 0.4339, 0.4333, 0.4339, 0.4582, 0.3611, 0.4333, 0.3611, 0.4333, 0.3611, 0.4582, 0.3611, 0.3986, 0.4339, 0.2153, 0.4339, 0.2153, 0.4339, 0.3986, 0.4339, 0.3986, 0.3351, 0.3986, 0.3611, 0.3986, 0.3611, 0.3986, 0.3351, 0.2153, 0.4871, 0.03187, 0.4871, 0.03187, 0.4871, 0.2153, 0.4871, 0.4842, 0.4339, 0.4582, 0.4339, 0.4582, 0.4339, 0.4842, 0.4339, 0.03187, 0.4621, 0.2153, 0.4621, 0.2153, 0.4621, 0.03187, 0.4621, 0.3986, 0.309, 0.3986, 0.3351, 0.3986, 0.3351, 0.3986, 0.309, 0.4333, 0.3351, 0.4109, 0.3351, 0.4109, 0.3351, 0.4333, 0.3351, 0.4945, 0.3611, 0.4945, 0.3351, 0.4945, 0.3351, 0.4945, 0.3611, 0.4582, 0.3876, 0.4842, 0.3876, 0.4842, 0.3876, 0.4582, 0.3876, 0.4109, 0.3351, 0.4109, 0.309, 0.4109, 0.309, 0.4109, 0.3351, 0.4109, 0.3876, 0.4333, 0.3876, 0.4333, 0.3876, 0.4109, 0.3876, 0.2153, 0.4339, 0.03187, 0.4339, 0.03187, 0.4339, 0.2153, 0.4339, 0.5903, 0.3351, 0.5903, 0.3611, 0.5903, 0.3611, 0.5903, 0.3351, 0.03187, 0.4871, 0.03187, 0.4621, 0.03187, 0.4621, 0.03187, 0.4871, 0.3986, 0.4621, 0.3986, 0.4871, 0.3986, 0.4871, 0.3986, 0.4621, 0.4842, 0.309, 0.4842, 0.3351, 0.4842, 0.3351, 0.4842, 0.309, 0.4109, 0.4871, 0.4109, 0.4621, 0.4109, 0.4621, 0.4109, 0.4871, 0.4945, 0.3351, 0.4945, 0.309, 0.4945, 0.309, 0.4945, 0.3351, 0.4842, 0.4621, 0.4842, 0.4871, 0.4842, 0.4871, 0.4842, 0.4621, 0.4945, 0.4871, 0.4945, 0.4621, 0.4945, 0.4621, 0.4945, 0.4871, 0.5903, 0.4621, 0.5903, 0.4871, 0.5903, 0.4871, 0.5903, 0.4621, 0.5903, 0.309, 0.5903, 0.3351, 0.5903, 0.3351, 0.5903, 0.309])
_ca = me_keyboard.color_attributes.new('Color', 'FLOAT_COLOR', 'POINT')
_ca.data.foreach_set('color', [0.135, 0.1351, 0.1351, 1.0, 0.1367, 0.1367, 0.1367, 1.0, 0.1479, 0.1479, 0.1479, 1.0, 0.1497, 0.1497, 0.1497, 1.0, 0.1103, 0.1103, 0.1103, 1.0, 0.1117, 0.1117, 0.1117, 1.0, 0.1225, 0.1225, 0.1225, 1.0, 0.1239, 0.1239, 0.1239, 1.0, 0.1449, 0.1449, 0.1449, 1.0, 0.1466, 0.1466, 0.1466, 1.0, 0.1197, 0.1197, 0.1197, 1.0, 0.1211, 0.1211, 0.1211, 1.0, 0.1953, 0.1953, 0.1953, 1.0, 0.1639, 0.1639, 0.1639, 1.0, 0.1931, 0.1931, 0.1931, 1.0, 0.1655, 0.1655, 0.1655, 1.0, 0.1941, 0.1941, 0.1941, 1.0, 0.1629, 0.1629, 0.1629, 1.0, 0.192, 0.192, 0.192, 1.0, 0.1645, 0.1645, 0.1645, 1.0, 0.1835, 0.1835, 0.1835, 1.0, 0.1536, 0.1536, 0.1536, 1.0, 0.1815, 0.1815, 0.1815, 1.0, 0.1552, 0.1552, 0.1552, 1.0, 0.1815, 0.1815, 0.1815, 1.0, 0.1519, 0.1519, 0.1519, 1.0, 0.1796, 0.1796, 0.1796, 1.0, 0.1534, 0.1534, 0.1534, 1.0, 0.1586, 0.1586, 0.1586, 1.0, 0.1309, 0.1309, 0.1309, 1.0, 0.1568, 0.1568, 0.1568, 1.0, 0.1323, 0.1323, 0.1323, 1.0, 0.1277, 0.1277, 0.1277, 1.0, 0.1292, 0.1292, 0.1292, 1.0, 0.1154, 0.1154, 0.1154, 1.0, 0.1168, 0.1168, 0.1168, 1.0, 0.1263, 0.1263, 0.1263, 1.0, 0.1248, 0.1248, 0.1248, 1.0, 0.1697, 0.1697, 0.1697, 1.0, 0.1714, 0.1714, 0.1714, 1.0, 0.1703, 0.1703, 0.1703, 1.0, 0.1687, 0.1687, 0.1687, 1.0, 0.1592, 0.1592, 0.1592, 1.0, 0.1608, 0.1608, 0.1608, 1.0, 0.1591, 0.1591, 0.1591, 1.0, 0.1575, 0.1575, 0.1575, 1.0, 0.1362, 0.1362, 0.1362, 1.0, 0.1377, 0.1377, 0.1377, 1.0, 0.1482, 0.1482, 0.1482, 1.0, 0.137, 0.137, 0.137, 1.0, 0.1452, 0.1452, 0.1452, 1.0, 0.1934, 0.1934, 0.1934, 1.0, 0.1923, 0.1923, 0.1923, 1.0, 0.1818, 0.1818, 0.1818, 1.0, 0.1798, 0.1798, 0.1798, 1.0, 0.1571, 0.1571, 0.1571, 1.0, 0.1499, 0.1499, 0.1499, 1.0, 0.1353, 0.1353, 0.1353, 1.0, 0.1469, 0.1469, 0.1469, 1.0, 0.1956, 0.1956, 0.1956, 1.0, 0.1944, 0.1944, 0.1944, 1.0, 0.1837, 0.1837, 0.1837, 1.0, 0.1818, 0.1818, 0.1818, 1.0, 0.1588, 0.1588, 0.1588, 1.0, 0.149, 0.149, 0.149, 1.0, 0.1344, 0.1344, 0.1344, 1.0, 0.1459, 0.1459, 0.1459, 1.0, 0.1944, 0.1944, 0.1944, 1.0, 0.1932, 0.1932, 0.1932, 1.0, 0.1826, 0.1826, 0.1826, 1.0, 0.1807, 0.1807, 0.1807, 1.0, 0.1578, 0.1579, 0.1579, 1.0, 0.1472, 0.1472, 0.1472, 1.0, 0.136, 0.136, 0.136, 1.0, 0.1442, 0.1442, 0.1442, 1.0, 0.1923, 0.1923, 0.1923, 1.0, 0.1911, 0.1911, 0.1911, 1.0, 0.1807, 0.1807, 0.1807, 1.0, 0.1788, 0.1788, 0.1788, 1.0, 0.1561, 0.1561, 0.1561, 1.0, 0.1471, 0.1471, 0.1471, 1.0, 0.1326, 0.1326, 0.1326, 1.0, 0.1441, 0.1441, 0.1441, 1.0, 0.1921, 0.1921, 0.1921, 1.0, 0.191, 0.191, 0.191, 1.0, 0.1805, 0.1805, 0.1805, 1.0, 0.1786, 0.1786, 0.1786, 1.0, 0.1559, 0.1559, 0.1559, 1.0, 0.1454, 0.1454, 0.1454, 1.0, 0.1342, 0.1342, 0.1342, 1.0, 0.1424, 0.1424, 0.1424, 1.0, 0.1901, 0.1901, 0.1901, 1.0, 0.1889, 0.1889, 0.1889, 1.0, 0.1786, 0.1786, 0.1786, 1.0, 0.1767, 0.1767, 0.1767, 1.0, 0.1542, 0.1542, 0.1542, 1.0, 0.1423, 0.1423, 0.1423, 1.0, 0.1279, 0.1279, 0.1279, 1.0, 0.1393, 0.1393, 0.1393, 1.0, 0.1863, 0.1863, 0.1863, 1.0, 0.1852, 0.1852, 0.1852, 1.0, 0.1751, 0.1751, 0.1751, 1.0, 0.1733, 0.1733, 0.1733, 1.0, 0.151, 0.151, 0.151, 1.0, 0.1406, 0.1406, 0.1406, 1.0, 0.1295, 0.1295, 0.1295, 1.0, 0.1377, 0.1377, 0.1377, 1.0, 0.1844, 0.1844, 0.1844, 1.0, 0.1833, 0.1833, 0.1833, 1.0, 0.1733, 0.1733, 0.1733, 1.0, 0.1715, 0.1715, 0.1715, 1.0, 0.1493, 0.1493, 0.1493, 1.0, 0.1385, 0.1385, 0.1385, 1.0, 0.1243, 0.1243, 0.1243, 1.0, 0.1356, 0.1356, 0.1356, 1.0, 0.182, 0.182, 0.182, 1.0, 0.1809, 0.1809, 0.1809, 1.0, 0.171, 0.171, 0.171, 1.0, 0.1692, 0.1692, 0.1692, 1.0, 0.1472, 0.1472, 0.1472, 1.0, 0.1369, 0.1369, 0.1369, 1.0, 0.1259, 0.1259, 0.1259, 1.0, 0.134, 0.134, 0.134, 1.0, 0.1801, 0.1801, 0.1801, 1.0, 0.1791, 0.1791, 0.1791, 1.0, 0.1693, 0.1693, 0.1693, 1.0, 0.1674, 0.1674, 0.1674, 1.0, 0.1455, 0.1455, 0.1455, 1.0, 0.1876, 0.1876, 0.1876, 1.0, 0.1606, 0.1606, 0.1606, 1.0, 0.1896, 0.1896, 0.1896, 1.0, 0.1591, 0.1591, 0.1591, 1.0, 0.1648, 0.1648, 0.1648, 1.0, 0.1664, 0.1664, 0.1664, 1.0, 0.1878, 0.1878, 0.1878, 1.0, 0.1899, 0.1899, 0.1899, 1.0, 0.1887, 0.1888, 0.1888, 1.0, 0.1867, 0.1867, 0.1867, 1.0, 0.1866, 0.1866, 0.1866, 1.0, 0.1846, 0.1846, 0.1846, 1.0, 0.1791, 0.1791, 0.1791, 1.0, 0.175, 0.175, 0.175, 1.0, 0.1894, 0.1894, 0.1894, 1.0, 0.1622, 0.1622, 0.1622, 1.0, 0.1915, 0.1915, 0.1915, 1.0, 0.1607, 0.1607, 0.1607, 1.0, 0.1664, 0.1664, 0.1664, 1.0, 0.168, 0.168, 0.168, 1.0, 0.1897, 0.1897, 0.1897, 1.0, 0.1918, 0.1918, 0.1918, 1.0, 0.1906, 0.1906, 0.1906, 1.0, 0.1886, 0.1886, 0.1886, 1.0, 0.1884, 0.1884, 0.1884, 1.0, 0.1864, 0.1864, 0.1864, 1.0, 0.1828, 0.1828, 0.1828, 1.0, 0.1809, 0.1809, 0.1809, 1.0, 0.1785, 0.1785, 0.1785, 1.0, 0.1767, 0.1767, 0.1767, 1.0, 0.1879, 0.1879, 0.1879, 1.0, 0.1576, 0.1576, 0.1576, 1.0, 0.1859, 0.1859, 0.1859, 1.0, 0.1591, 0.1591, 0.1591, 1.0, 0.1632, 0.1632, 0.1632, 1.0, 0.1649, 0.1649, 0.1649, 1.0, 0.1862, 0.1862, 0.1862, 1.0, 0.1882, 0.1882, 0.1882, 1.0, 0.1871, 0.1871, 0.1871, 1.0, 0.1851, 0.1851, 0.1851, 1.0, 0.1849, 0.1849, 0.1849, 1.0, 0.183, 0.183, 0.183, 1.0, 0.1794, 0.1794, 0.1794, 1.0, 0.1775, 0.1775, 0.1775, 1.0, 0.1752, 0.1752, 0.1752, 1.0, 0.1734, 0.1734, 0.1734, 1.0, 0.1342, 0.1342, 0.1342, 1.0, 0.1202, 0.1202, 0.1202, 1.0, 0.1313, 0.1313, 0.1313, 1.0, 0.177, 0.177, 0.177, 1.0, 0.176, 0.176, 0.176, 1.0, 0.1663, 0.1663, 0.1663, 1.0, 0.1645, 0.1645, 0.1645, 1.0, 0.1427, 0.1427, 0.1427, 1.0, 0.1327, 0.1327, 0.1327, 1.0, 0.1217, 0.1217, 0.1217, 1.0, 0.1297, 0.1297, 0.1297, 1.0, 0.1753, 0.1753, 0.1753, 1.0, 0.1742, 0.1742, 0.1742, 1.0, 0.1646, 0.1646, 0.1646, 1.0, 0.1628, 0.1628, 0.1628, 1.0, 0.1412, 0.1412, 0.1412, 1.0, 0.1702, 0.1702, 0.1702, 1.0, 0.1736, 0.1736, 0.1736, 1.0, 0.1719, 0.1719, 0.1719, 1.0, 0.1687, 0.1687, 0.1687, 1.0, 0.1704, 0.1704, 0.1704, 1.0, 0.1314, 0.1314, 0.1314, 1.0, 0.1265, 0.1265, 0.1265, 1.0, 0.1772, 0.1772, 0.1772, 1.0, 0.1715, 0.1715, 0.1715, 1.0, 0.1761, 0.1761, 0.1761, 1.0, 0.1705, 0.1705, 0.1705, 1.0, 0.1664, 0.1664, 0.1664, 1.0, 0.161, 0.161, 0.161, 1.0, 0.1646, 0.1646, 0.1646, 1.0, 0.1592, 0.1592, 0.1592, 1.0, 0.1429, 0.1429, 0.1429, 1.0, 0.1378, 0.1378, 0.1378, 1.0, 0.1682, 0.1682, 0.1682, 1.0, 0.1588, 0.1588, 0.1588, 1.0, 0.1817, 0.1817, 0.1817, 1.0, 0.1917, 0.1917, 0.1917, 1.0, 0.1943, 0.1943, 0.1943, 1.0, 0.1468, 0.1468, 0.1468, 1.0, 0.1459, 0.1459, 0.1459, 1.0, 0.1955, 0.1955, 0.1955, 1.0, 0.1944, 0.1944, 0.1944, 1.0, 0.1932, 0.1932, 0.1932, 1.0, 0.1837, 0.1837, 0.1837, 1.0, 0.1826, 0.1826, 0.1826, 1.0, 0.1807, 0.1807, 0.1807, 1.0, 0.1578, 0.1578, 0.1578, 1.0, 0.1906, 0.1906, 0.1906, 1.0, 0.156, 0.156, 0.156, 1.0, 0.1786, 0.1786, 0.1786, 1.0, 0.1884, 0.1884, 0.1884, 1.0, 0.191, 0.191, 0.191, 1.0, 0.1441, 0.1441, 0.1441, 1.0, 0.1394, 0.1394, 0.1394, 1.0, 0.1921, 0.1921, 0.1921, 1.0, 0.1864, 0.1864, 0.1864, 1.0, 0.1853, 0.1853, 0.1853, 1.0, 0.1806, 0.1806, 0.1806, 1.0, 0.1752, 0.1752, 0.1752, 1.0, 0.1734, 0.1734, 0.1734, 1.0, 0.1511, 0.1511, 0.1511, 1.0, 0.1829, 0.1829, 0.1829, 1.0, 0.1357, 0.1357, 0.1357, 1.0, 0.1821, 0.1821, 0.1821, 1.0, 0.1693, 0.1693, 0.1693, 1.0, 0.1473, 0.1473, 0.1473, 1.0, 0.1666, 0.1666, 0.1666, 1.0, 0.1898, 0.1898, 0.1898, 1.0, 0.1887, 0.1887, 0.1887, 1.0, 0.1866, 0.1866, 0.1866, 1.0, 0.1811, 0.1811, 0.1811, 1.0, 0.1769, 0.1769, 0.1769, 1.0, 0.1721, 0.1721, 0.1721, 1.0, 0.165, 0.165, 0.165, 1.0, 0.1881, 0.1881, 0.1881, 1.0, 0.187, 0.187, 0.187, 1.0, 0.1849, 0.1849, 0.1849, 1.0, 0.1795, 0.1795, 0.1795, 1.0, 0.1753, 0.1753, 0.1753, 1.0, 0.1786, 0.1786, 0.1786, 1.0, 0.1738, 0.1738, 0.1738, 1.0, 0.1705, 0.1705, 0.1705, 1.0])
me_keyboard.materials.append(mat_ps1shading)
me_keyboard.update()
me_mouse = bpy.data.meshes.new('Mouse')
me_mouse.from_pydata([(-0.8833, -0.6146, 0.0), (0.7984, -0.7984, 0.0), (-0.8833, 0.6038, 0.0), (0.7984, 0.7984, 0.0), (-0.5903, 0.7579, 0.3585), (-0.5903, -0.7137, 0.3585), (0.675, -0.5724, 0.447), (0.675, 0.5739, 0.447), (0.003817, -1.0, 0.0), (0.003817, 1.0, 0.0), (0.2201, -0.7129, 0.6214), (0.2201, 0.7147, 0.6214), (-1.0, -0.002682, 0.0), (1.0, -0.002682, 0.0), (-0.6189, -0.002682, 0.4091), (0.7445, -0.002682, 0.4929), (0.2201, -0.002682, 0.6214), (0.003817, -0.002682, 0.0), (-1.724, -2.627, 0.0), (1.724, -2.627, 0.0), (-1.724, 2.627, 0.0), (1.724, 2.627, 0.0)], [], [(17, 9, 3, 13), (16, 15, 7, 11), (8, 1, 6, 10), (13, 3, 7, 15), (12, 0, 5, 14), (9, 2, 4, 11), (3, 9, 11, 7), (0, 8, 10, 5), (14, 16, 11, 4), (12, 2, 9, 17), (0, 12, 17, 8), (5, 10, 16, 14), (2, 12, 14, 4), (1, 13, 15, 6), (10, 6, 15, 16), (8, 17, 13, 1), (18, 19, 21, 20)])
_uv = me_mouse.uv_layers.new(name='UVMap')
_uv.uv.foreach_set('vector', [0.5019, 0.4987, 0.5019, 1.0, 1.0, 1.0, 1.0, 0.4987, 0.3412, 0.5416, 0.299, 0.5416, 0.3046, 0.505, 0.3412, 0.4961, 0.381, 0.4878, 0.4323, 0.4878, 0.4226, 0.5246, 0.3945, 0.5364, 0.4535, 0.4897, 0.478, 0.4897, 0.4711, 0.5097, 0.4535, 0.5118, 0.4249, 0.4861, 0.4686, 0.4861, 0.4757, 0.5238, 0.4249, 0.5291, 0.4225, 0.4876, 0.489, 0.4876, 0.467, 0.5186, 0.4063, 0.5414, 0.3629, 0.4876, 0.4225, 0.4876, 0.4063, 0.5414, 0.3722, 0.5263, 0.3209, 0.4878, 0.381, 0.4878, 0.3945, 0.5364, 0.3399, 0.516, 0.3815, 0.4887, 0.3413, 0.4887, 0.3413, 0.5122, 0.3801, 0.5137, 0.0, 0.4987, 0.0, 1.0, 0.5019, 1.0, 0.5019, 0.4987, 0.0, 0.0, 0.0, 0.4987, 0.5019, 0.4987, 0.5019, 0.0, 0.4908, 0.5728, 0.5422, 0.5728, 0.5422, 0.5926, 0.489, 0.5926, 0.3816, 0.4861, 0.4249, 0.4861, 0.4249, 0.5291, 0.3705, 0.5238, 0.4293, 0.4897, 0.4535, 0.4897, 0.4535, 0.5118, 0.4362, 0.5097, 0.5082, 0.494, 0.5469, 0.5034, 0.5528, 0.5415, 0.5082, 0.5415, 0.5019, 0.0, 0.5019, 0.4987, 1.0, 0.4987, 1.0, 0.0, 0.1277, 0.8132, 0.1965, 0.8132, 0.1965, 0.8821, 0.1277, 0.8821])
_ca = me_mouse.color_attributes.new('Color', 'FLOAT_COLOR', 'POINT')
_ca.data.foreach_set('color', [0.7954, 0.7954, 0.7954, 1.0, 0.8653, 0.8653, 0.8653, 1.0, 0.03549, 0.03549, 0.03549, 1.0, 0.04777, 0.04777, 0.04777, 1.0, 0.02921, 0.02921, 0.02921, 1.0, 0.9212, 0.9212, 0.9212, 1.0, 0.7293, 0.7293, 0.7293, 1.0, 0.05603, 0.05603, 0.05603, 1.0, 0.9985, 0.9985, 0.9985, 1.0, 0.02562, 0.02562, 0.02562, 1.0, 0.9047, 0.9047, 0.9047, 1.0, 0.0395, 0.0395, 0.0395, 1.0, 0.3168, 0.3168, 0.3168, 1.0, 0.2922, 0.2922, 0.2922, 1.0, 0.4073, 0.4073, 0.4073, 1.0, 0.3367, 0.3367, 0.3367, 1.0, 0.4197, 0.4197, 0.4197, 1.0, 0.5442, 0.5442, 0.5442, 1.0, 0.4169, 0.4169, 0.4169, 1.0, 0.09868, 0.09868, 0.09868, 1.0, 0.09445, 0.09445, 0.09445, 1.0, 0.02406, 0.02406, 0.02406, 1.0])
me_mouse.materials.append(mat_ps1shading)
me_mouse.update()

# ---- objects
ob_light = bpy.data.objects.new('Light', light_light)
ob_camera = bpy.data.objects.new('Camera', cam_camera)
ob_tower = bpy.data.objects.new('Tower', me_tower)
ob_monitor = bpy.data.objects.new('Monitor', me_monitor)
ob_drive = bpy.data.objects.new('Drive', me_drive)
ob_keyboard = bpy.data.objects.new('Keyboard', me_keyboard)
ob_mouse = bpy.data.objects.new('Mouse', me_mouse)

# ---- transforms, parenting, visibility, modifiers, constraints
ob_light.location = (1.731, 1.361, 6.912)
ob_light.rotation_euler = (0.6503, 0.05522, 1.866)
ob_light.lock_rotations_4d = False
ob_light.empty_display_type = 'ARROWS'
ob_light.color = (0.0, 0.0, 0.0, 0.0)
ob_light.lineart.crease_threshold = 0.0
ob_camera.location = (7.359, -6.926, 4.958)
ob_camera.rotation_euler = (1.109, 0.0, 0.8149)
ob_camera.lock_rotations_4d = False
ob_camera.empty_display_type = 'ARROWS'
ob_camera.color = (0.0, 0.0, 0.0, 0.0)
ob_camera.display_type = 'WIRE'
ob_camera.lineart.crease_threshold = 0.0
ob_tower.location = (-0.3958, 2.502, 1.109)
ob_tower.scale = (1.1, 1.1, 1.1)
ob_tower.lock_rotations_4d = False
ob_tower.empty_display_type = 'ARROWS'
ob_tower.lineart.crease_threshold = 0.0
ob_monitor.location = (-0.456, 1.402, 0.3545)
ob_drive.location = (-0.5481, 1.398, -0.5596)
ob_keyboard.location = (-2.345, 1.412, 1.0)
ob_mouse.location = (1.348, 3.135, 0.0)
ob_mouse.scale = (0.2923, 0.2301, 0.338)

# ---- collection membership
col_collection.objects.link(ob_light)
col_collection.objects.link(ob_camera)
col_objects.objects.link(ob_tower)
col_objects.objects.link(ob_monitor)
col_objects.objects.link(ob_drive)
col_objects.objects.link(ob_keyboard)
col_objects.objects.link(ob_mouse)

# ---- scene / render settings (as saved in the file)
scene.camera = ob_camera
scene.frame_start = 1; scene.frame_end = 250; scene.frame_set(223)
scene.render.engine = 'BLENDER_EEVEE_NEXT'
bpy.context.view_layer.update()
